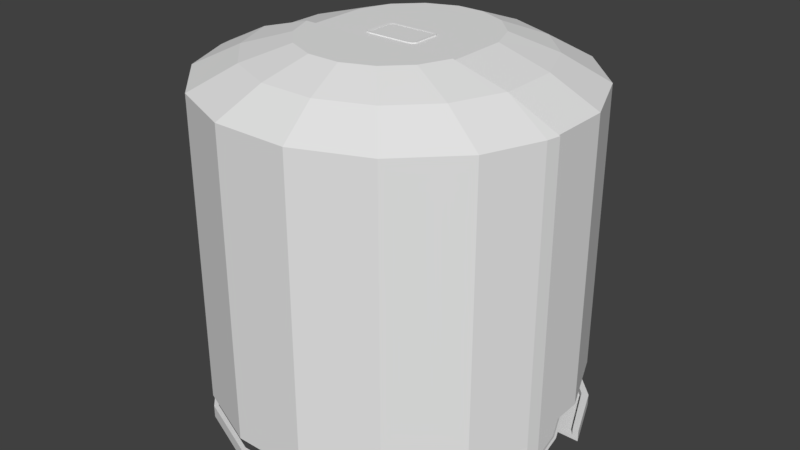 # Source: test.blend  (saved by Blender 2.79.0; exported with 4.5.12 LTS)
import bpy
from mathutils import Matrix  # noqa: F401  (used for matrix-valued properties, if any)

bpy.ops.wm.read_factory_settings(use_empty=True)
scene = bpy.context.scene
scene.name = 'Scene'

# ---- collections
col_collection_1 = bpy.data.collections.new('Collection 1'); scene.collection.children.link(col_collection_1)

# ---- world
world_world = bpy.data.worlds.new('World'); scene.world = world_world
world_world.color = (0.05088, 0.05088, 0.05088)
world_world.use_sun_shadow = False
world_world.sun_shadow_jitter_overblur = 0.0
world_world.cycles.sampling_method = 'MANUAL'

# ---- meshes
me_cylinder_001 = bpy.data.meshes.new('Cylinder.001')
me_cylinder_001.from_pydata([(0.02661, 0.07061, 2.009e-09), (-0.02661, 0.07061, -2.009e-09), (-0.028, 0.08, -2.114e-09), (0.028, 0.08, 2.114e-09), (-0.028, 0.05657, -0.05657), (0.028, 0.05657, -0.05657), (-0.028, 0.0, -0.08), (0.028, 0.0, -0.08), (-0.028, -0.05657, -0.05657), (0.028, -0.05657, -0.05657), (-0.028, -0.08, -2.114e-09), (0.028, -0.08, 2.114e-09), (-0.028, -0.05657, 0.05657), (0.028, -0.05657, 0.05657), (-0.028, 0.0, 0.08), (0.028, 0.0, 0.08), (-0.028, 0.05657, 0.05657), (0.028, 0.05657, 0.05657), (-0.02661, 0.04993, -0.04993), (0.02661, 0.04993, -0.04993), (-0.02661, 0.0, -0.07061), (0.02661, 0.0, -0.07061), (-0.02661, -0.04993, -0.04993), (0.02661, -0.04993, -0.04993), (-0.02661, -0.07061, -2.009e-09), (0.02661, -0.07061, 2.009e-09), (-0.02661, -0.04993, 0.04993), (0.02661, -0.04993, 0.04993), (-0.02661, 0.0, 0.07061), (0.02661, 0.0, 0.07061), (-0.02661, 0.04993, 0.04993), (0.02661, 0.04993, 0.04993), (0.028, 0.06007, 2.114e-09), (-0.028, 0.06007, -2.114e-09), (-0.028, 0.04248, -0.04248), (0.028, 0.04248, -0.04248), (-0.028, 0.0, -0.06007), (0.028, 0.0, -0.06007), (-0.028, -0.04248, -0.04248), (0.028, -0.04248, -0.04248), (-0.028, -0.06007, -2.114e-09), (0.028, -0.06007, 2.114e-09), (-0.028, -0.04248, 0.04248), (0.028, -0.04248, 0.04248), (-0.028, 0.0, 0.06007), (0.028, 0.0, 0.06007), (-0.028, 0.04248, 0.04248), (0.028, 0.04248, 0.04248), (0.028, 0.0, 2.114e-09), (-0.028, 0.0, -2.114e-09)], [], [(13, 27, 29, 15), (24, 26, 42, 40), (12, 14, 28, 26), (13, 11, 25, 27), (10, 24, 22, 8), (7, 21, 23, 9), (15, 29, 31, 17), (3, 0, 19, 5), (3, 17, 31, 0), (5, 19, 21, 7), (6, 20, 18, 4), (12, 26, 24, 10), (4, 18, 1, 2), (2, 1, 30, 16), (8, 22, 20, 6), (16, 30, 28, 14), (21, 37, 39, 23), (29, 45, 47, 31), (22, 24, 40, 38), (22, 38, 36, 20), (26, 28, 44, 42), (25, 41, 43, 27), (19, 0, 32, 35), (23, 39, 41, 25), (1, 33, 46, 30), (18, 34, 33, 1), (18, 20, 36, 34), (19, 35, 37, 21), (30, 46, 44, 28), (31, 47, 32, 0), (27, 43, 45, 29), (47, 45, 48), (35, 32, 48), (41, 39, 48), (32, 47, 48), (37, 35, 48), (39, 37, 48), (43, 41, 48), (45, 43, 48), (33, 34, 49), (34, 36, 49), (36, 38, 49), (40, 42, 49), (38, 40, 49), (46, 33, 49), (42, 44, 49), (44, 46, 49), (11, 13, 12, 10), (7, 9, 8, 6), (17, 3, 2, 16), (13, 15, 14, 12), (11, 9, 23, 25), (9, 11, 10, 8), (15, 17, 16, 14), (5, 7, 6, 4), (3, 5, 4, 2)])
_uv = me_cylinder_001.uv_layers.new(name='Cylinder_013-mesh-map-0')
_uv.uv.foreach_set('vector', [1.34, 1.755, 1.354, 1.762, 1.354, 1.865, 1.34, 1.872, 1.946, 2.01, 2.01, 1.938, 2.017, 1.956, 1.962, 2.018, 2.004, 1.921, 2.107, 1.921, 2.101, 1.938, 2.01, 1.938, 1.34, 1.755, 1.413, 1.672, 1.419, 1.689, 1.354, 1.762, 1.931, 2.003, 1.946, 2.01, 1.946, 2.113, 1.931, 2.12, 1.589, 1.755, 1.574, 1.762, 1.51, 1.689, 1.516, 1.672, 1.34, 1.872, 1.354, 1.865, 1.419, 1.938, 1.413, 1.954, 1.516, 1.954, 1.51, 1.938, 1.574, 1.865, 1.589, 1.872, 1.516, 1.954, 1.413, 1.954, 1.419, 1.938, 1.51, 1.938, 1.589, 1.872, 1.574, 1.865, 1.574, 1.762, 1.589, 1.755, 2.004, 2.203, 2.01, 2.186, 2.101, 2.186, 2.107, 2.203, 2.004, 1.921, 2.01, 1.938, 1.946, 2.01, 1.931, 2.003, 2.107, 2.203, 2.101, 2.186, 2.166, 2.113, 2.18, 2.12, 2.18, 2.12, 2.166, 2.113, 2.166, 2.01, 2.18, 2.003, 1.931, 2.12, 1.946, 2.113, 2.01, 2.186, 2.004, 2.203, 2.18, 2.003, 2.166, 2.01, 2.101, 1.938, 2.107, 1.921, 1.574, 1.762, 1.558, 1.769, 1.503, 1.708, 1.51, 1.689, 1.354, 1.865, 1.371, 1.857, 1.426, 1.919, 1.419, 1.938, 1.946, 2.113, 1.946, 2.01, 1.962, 2.018, 1.962, 2.106, 1.946, 2.113, 1.962, 2.106, 2.017, 2.167, 2.01, 2.186, 2.01, 1.938, 2.101, 1.938, 2.094, 1.956, 2.017, 1.956, 1.419, 1.689, 1.426, 1.708, 1.371, 1.769, 1.354, 1.762, 1.574, 1.865, 1.51, 1.938, 1.503, 1.919, 1.558, 1.857, 1.51, 1.689, 1.503, 1.708, 1.426, 1.708, 1.419, 1.689, 2.166, 2.113, 2.149, 2.106, 2.149, 2.018, 2.166, 2.01, 2.101, 2.186, 2.094, 2.167, 2.149, 2.106, 2.166, 2.113, 2.101, 2.186, 2.01, 2.186, 2.017, 2.167, 2.094, 2.167, 1.574, 1.865, 1.558, 1.857, 1.558, 1.769, 1.574, 1.762, 2.166, 2.01, 2.149, 2.018, 2.094, 1.956, 2.101, 1.938, 1.419, 1.938, 1.426, 1.919, 1.503, 1.919, 1.51, 1.938, 1.354, 1.762, 1.371, 1.769, 1.371, 1.857, 1.354, 1.865, -1.124, 0.5762, -1.215, 0.4956, -1.059, 0.4387, -0.9041, 0.4956, -0.9951, 0.5762, -1.059, 0.4387, -1.124, 0.3013, -0.9951, 0.3013, -1.059, 0.4387, -0.9951, 0.5762, -1.124, 0.5762, -1.059, 0.4387, -0.9041, 0.3818, -0.9041, 0.4956, -1.059, 0.4387, -0.9951, 0.3013, -0.9041, 0.3818, -1.059, 0.4387, -1.215, 0.3818, -1.124, 0.3013, -1.059, 0.4387, -1.215, 0.4956, -1.215, 0.3818, -1.059, 0.4387, -0.9951, 0.02534, -0.9041, 0.1058, -1.059, 0.1628, -0.9041, 0.1058, -0.9041, 0.2197, -1.059, 0.1628, -0.9041, 0.2197, -0.9951, 0.3002, -1.059, 0.1628, -1.124, 0.3002, -1.215, 0.2197, -1.059, 0.1628, -0.9951, 0.3002, -1.124, 0.3002, -1.059, 0.1628, -1.124, 0.02534, -0.9951, 0.02534, -1.059, 0.1628, -1.215, 0.2197, -1.215, 0.1058, -1.059, 0.1628, -1.215, 0.1058, -1.124, 0.02534, -1.059, 0.1628, 2.331, 1.203, 2.331, 1.286, 2.196, 1.286, 2.196, 1.203, 1.902, 1.924, 1.902, 2.007, 1.767, 2.007, 1.767, 1.924, 1.34, 1.955, 1.443, 1.955, 1.443, 2.107, 1.34, 2.107, 2.331, 1.286, 2.331, 1.402, 2.196, 1.402, 2.196, 1.286, 1.413, 1.672, 1.516, 1.672, 1.51, 1.689, 1.419, 1.689, 1.902, 2.007, 1.902, 2.123, 1.767, 2.123, 1.767, 2.007, 2.331, 1.402, 2.331, 1.485, 2.196, 1.485, 2.196, 1.402, 1.766, 2.007, 1.766, 2.123, 1.631, 2.123, 1.631, 2.007, 1.766, 1.924, 1.766, 2.007, 1.631, 2.007, 1.631, 1.924])
me_cylinder_001.use_remesh_preserve_volume = False
me_cylinder_001.use_remesh_preserve_attributes = False
me_cylinder_001.use_mirror_vertex_groups = False
me_cylinder_001.update()
me_cylinder_000 = bpy.data.meshes.new('Cylinder.000')
me_cylinder_000.from_pydata([(0.02661, 0.07061, 2.009e-09), (-0.02661, 0.07061, -2.009e-09), (-0.028, 0.08, -2.114e-09), (0.028, 0.08, 2.114e-09), (-0.028, 0.05657, -0.05657), (0.028, 0.05657, -0.05657), (-0.028, 0.0, -0.08), (0.028, 0.0, -0.08), (-0.028, -0.05657, -0.05657), (0.028, -0.05657, -0.05657), (-0.028, -0.08, -2.114e-09), (0.028, -0.08, 2.114e-09), (-0.028, -0.05657, 0.05657), (0.028, -0.05657, 0.05657), (-0.028, 0.0, 0.08), (0.028, 0.0, 0.08), (-0.028, 0.05657, 0.05657), (0.028, 0.05657, 0.05657), (-0.02661, 0.04993, -0.04993), (0.02661, 0.04993, -0.04993), (-0.02661, 0.0, -0.07061), (0.02661, 0.0, -0.07061), (-0.02661, -0.04993, -0.04993), (0.02661, -0.04993, -0.04993), (-0.02661, -0.07061, -2.009e-09), (0.02661, -0.07061, 2.009e-09), (-0.02661, -0.04993, 0.04993), (0.02661, -0.04993, 0.04993), (-0.02661, 0.0, 0.07061), (0.02661, 0.0, 0.07061), (-0.02661, 0.04993, 0.04993), (0.02661, 0.04993, 0.04993), (0.028, 0.06007, 2.114e-09), (-0.028, 0.06007, -2.114e-09), (-0.028, 0.04248, -0.04248), (0.028, 0.04248, -0.04248), (-0.028, 0.0, -0.06007), (0.028, 0.0, -0.06007), (-0.028, -0.04248, -0.04248), (0.028, -0.04248, -0.04248), (-0.028, -0.06007, -2.114e-09), (0.028, -0.06007, 2.114e-09), (-0.028, -0.04248, 0.04248), (0.028, -0.04248, 0.04248), (-0.028, 0.0, 0.06007), (0.028, 0.0, 0.06007), (-0.028, 0.04248, 0.04248), (0.028, 0.04248, 0.04248), (0.028, 0.0, 2.114e-09), (-0.028, 0.0, -2.114e-09)], [], [(13, 27, 29, 15), (24, 26, 42, 40), (12, 14, 28, 26), (13, 11, 25, 27), (10, 24, 22, 8), (7, 21, 23, 9), (15, 29, 31, 17), (3, 0, 19, 5), (3, 17, 31, 0), (5, 19, 21, 7), (6, 20, 18, 4), (12, 26, 24, 10), (4, 18, 1, 2), (2, 1, 30, 16), (8, 22, 20, 6), (16, 30, 28, 14), (21, 37, 39, 23), (29, 45, 47, 31), (22, 24, 40, 38), (22, 38, 36, 20), (26, 28, 44, 42), (25, 41, 43, 27), (19, 0, 32, 35), (23, 39, 41, 25), (1, 33, 46, 30), (18, 34, 33, 1), (18, 20, 36, 34), (19, 35, 37, 21), (30, 46, 44, 28), (31, 47, 32, 0), (27, 43, 45, 29), (47, 45, 48), (35, 32, 48), (41, 39, 48), (32, 47, 48), (37, 35, 48), (39, 37, 48), (43, 41, 48), (45, 43, 48), (33, 34, 49), (34, 36, 49), (36, 38, 49), (40, 42, 49), (38, 40, 49), (46, 33, 49), (42, 44, 49), (44, 46, 49), (11, 13, 12, 10), (7, 9, 8, 6), (17, 3, 2, 16), (13, 15, 14, 12), (11, 9, 23, 25), (9, 11, 10, 8), (15, 17, 16, 14), (5, 7, 6, 4), (3, 5, 4, 2)])
_uv = me_cylinder_000.uv_layers.new(name='Cylinder_013-mesh-map-0')
_uv.uv.foreach_set('vector', [1.34, 1.755, 1.354, 1.762, 1.354, 1.865, 1.34, 1.872, 1.946, 2.01, 2.01, 1.938, 2.017, 1.956, 1.962, 2.018, 2.004, 1.921, 2.107, 1.921, 2.101, 1.938, 2.01, 1.938, 1.34, 1.755, 1.413, 1.672, 1.419, 1.689, 1.354, 1.762, 1.931, 2.003, 1.946, 2.01, 1.946, 2.113, 1.931, 2.12, 1.589, 1.755, 1.574, 1.762, 1.51, 1.689, 1.516, 1.672, 1.34, 1.872, 1.354, 1.865, 1.419, 1.938, 1.413, 1.954, 1.516, 1.954, 1.51, 1.938, 1.574, 1.865, 1.589, 1.872, 1.516, 1.954, 1.413, 1.954, 1.419, 1.938, 1.51, 1.938, 1.589, 1.872, 1.574, 1.865, 1.574, 1.762, 1.589, 1.755, 2.004, 2.203, 2.01, 2.186, 2.101, 2.186, 2.107, 2.203, 2.004, 1.921, 2.01, 1.938, 1.946, 2.01, 1.931, 2.003, 2.107, 2.203, 2.101, 2.186, 2.166, 2.113, 2.18, 2.12, 2.18, 2.12, 2.166, 2.113, 2.166, 2.01, 2.18, 2.003, 1.931, 2.12, 1.946, 2.113, 2.01, 2.186, 2.004, 2.203, 2.18, 2.003, 2.166, 2.01, 2.101, 1.938, 2.107, 1.921, 1.574, 1.762, 1.558, 1.769, 1.503, 1.708, 1.51, 1.689, 1.354, 1.865, 1.371, 1.857, 1.426, 1.919, 1.419, 1.938, 1.946, 2.113, 1.946, 2.01, 1.962, 2.018, 1.962, 2.106, 1.946, 2.113, 1.962, 2.106, 2.017, 2.167, 2.01, 2.186, 2.01, 1.938, 2.101, 1.938, 2.094, 1.956, 2.017, 1.956, 1.419, 1.689, 1.426, 1.708, 1.371, 1.769, 1.354, 1.762, 1.574, 1.865, 1.51, 1.938, 1.503, 1.919, 1.558, 1.857, 1.51, 1.689, 1.503, 1.708, 1.426, 1.708, 1.419, 1.689, 2.166, 2.113, 2.149, 2.106, 2.149, 2.018, 2.166, 2.01, 2.101, 2.186, 2.094, 2.167, 2.149, 2.106, 2.166, 2.113, 2.101, 2.186, 2.01, 2.186, 2.017, 2.167, 2.094, 2.167, 1.574, 1.865, 1.558, 1.857, 1.558, 1.769, 1.574, 1.762, 2.166, 2.01, 2.149, 2.018, 2.094, 1.956, 2.101, 1.938, 1.419, 1.938, 1.426, 1.919, 1.503, 1.919, 1.51, 1.938, 1.354, 1.762, 1.371, 1.769, 1.371, 1.857, 1.354, 1.865, -1.124, 0.5762, -1.215, 0.4956, -1.059, 0.4387, -0.9041, 0.4956, -0.9951, 0.5762, -1.059, 0.4387, -1.124, 0.3013, -0.9951, 0.3013, -1.059, 0.4387, -0.9951, 0.5762, -1.124, 0.5762, -1.059, 0.4387, -0.9041, 0.3818, -0.9041, 0.4956, -1.059, 0.4387, -0.9951, 0.3013, -0.9041, 0.3818, -1.059, 0.4387, -1.215, 0.3818, -1.124, 0.3013, -1.059, 0.4387, -1.215, 0.4956, -1.215, 0.3818, -1.059, 0.4387, -0.9951, 0.02534, -0.9041, 0.1058, -1.059, 0.1628, -0.9041, 0.1058, -0.9041, 0.2197, -1.059, 0.1628, -0.9041, 0.2197, -0.9951, 0.3002, -1.059, 0.1628, -1.124, 0.3002, -1.215, 0.2197, -1.059, 0.1628, -0.9951, 0.3002, -1.124, 0.3002, -1.059, 0.1628, -1.124, 0.02534, -0.9951, 0.02534, -1.059, 0.1628, -1.215, 0.2197, -1.215, 0.1058, -1.059, 0.1628, -1.215, 0.1058, -1.124, 0.02534, -1.059, 0.1628, 2.331, 1.203, 2.331, 1.286, 2.196, 1.286, 2.196, 1.203, 1.902, 1.924, 1.902, 2.007, 1.767, 2.007, 1.767, 1.924, 1.34, 1.955, 1.443, 1.955, 1.443, 2.107, 1.34, 2.107, 2.331, 1.286, 2.331, 1.402, 2.196, 1.402, 2.196, 1.286, 1.413, 1.672, 1.516, 1.672, 1.51, 1.689, 1.419, 1.689, 1.902, 2.007, 1.902, 2.123, 1.767, 2.123, 1.767, 2.007, 2.331, 1.402, 2.331, 1.485, 2.196, 1.485, 2.196, 1.402, 1.766, 2.007, 1.766, 2.123, 1.631, 2.123, 1.631, 2.007, 1.766, 1.924, 1.766, 2.007, 1.631, 2.007, 1.631, 1.924])
me_cylinder_000.use_remesh_preserve_volume = False
me_cylinder_000.use_remesh_preserve_attributes = False
me_cylinder_000.use_mirror_vertex_groups = False
me_cylinder_000.update()
me_cylinder_013 = bpy.data.meshes.new('Cylinder.013')
me_cylinder_013.from_pydata([(0.433, -0.07371, 0.01), (0.433, -0.07371, 0.7883), (0.3722, -0.2349, 0.01), (0.3722, -0.2349, 0.7883), (0.2488, -0.3582, 0.01), (0.2488, -0.3582, 0.7883), (0.08764, -0.425, 0.01), (0.08764, -0.425, 0.7883), (0.3161, -0.07371, 0.844), (0.268, -0.1897, 0.8442), (0.1792, -0.2786, 0.8442), (0.06314, -0.3266, 0.8442), (0.1898, -0.07371, 0.88), (0.1609, -0.1433, 0.88), (0.1077, -0.1966, 0.88), (0.03802, -0.2255, 0.88), (0.433, -0.07371, 0.03887), (0.3722, -0.2349, 0.03887), (0.2488, -0.3582, 0.03887), (0.08764, -0.425, 0.03887), (0.433, -0.07371, 0.06844), (0.3722, -0.2349, 0.06844), (0.2488, -0.3582, 0.06844), (0.08764, -0.425, 0.06844), (0.4261, -0.1046, 0.01), (0.4261, -0.1046, 0.7883), (0.3069, -0.09595, 0.8442), (0.1843, -0.08706, 0.88), (0.4261, -0.108, 0.03887), (0.4261, -0.108, 0.06844), (0.433, -0.07371, 0.05293), (0.4261, -0.1046, 0.05293), (0.4222, -0.07371, 0.01), (0.3634, -0.229, 0.01), (0.3646, -0.2298, 0.7831), (0.243, -0.3494, 0.01), (0.2437, -0.3506, 0.7831), (0.008992, -0.4147, 0.02239), (0.08583, -0.416, 0.7831), (0.4222, -0.07371, 0.03887), (0.3634, -0.229, 0.03887), (0.243, -0.3494, 0.03887), (0.008992, -0.4147, 0.03125), (0.4222, -0.07371, 0.06844), (0.3634, -0.229, 0.06844), (0.243, -0.3494, 0.06844), (0.08558, -0.4147, 0.06844), (0.4164, -0.1006, 0.01), (0.4179, -0.1012, 0.7831), (0.4164, -0.104, 0.03887), (0.4164, -0.104, 0.06844), (0.4222, -0.07371, 0.05293), (0.4164, -0.1006, 0.05293), (0.3065, -0.07371, 0.8367), (0.0602, 0.04401, 0.8717), (0.08204, 0.425, 0.11), (0.08204, 0.425, 0.7831), (0.2381, 0.3604, 0.11), (0.2381, 0.3604, 0.7831), (0.3575, 0.2409, 0.11), (0.3575, 0.2409, 0.7831), (0.4222, 0.08397, 0.11), (0.1712, 0.2865, 0.8367), (0.259, 0.1987, 0.8367), (0.03181, 0.2383, 0.8717), (0.102, 0.2092, 0.8717), (0.1558, 0.1554, 0.8717), (0.4143, 0.08487, 0.11), (0.4143, -0.07371, 0.11), (0.05653, 0.3339, 0.8367), (0.4222, 0.08397, 0.7831), (0.4143, 0.08487, 0.7764), (0.3509, 0.2387, 0.7764), (0.3509, 0.2387, 0.11), (0.2338, 0.3558, 0.7764), (0.2338, 0.3558, 0.11), (0.3065, 0.08306, 0.8367), (0.08088, 0.4191, 0.7764), (0.08088, 0.4191, 0.11), (0.4222, -0.07371, 0.7831), (0.0602, -0.03355, 0.8717), (0.3574, -0.2259, 0.7764), (0.2369, -0.3462, 0.7764), (0.07953, -0.4114, 0.7764), (0.4105, -0.09763, 0.7764), (0.4143, -0.07371, 0.7764), (0.433, -0.07371, 0.11), (0.3722, -0.2349, 0.11), (0.2488, -0.3582, 0.11), (0.08764, -0.425, 0.11), (0.4261, -0.1046, 0.11), (0.3635, -0.2291, 0.11), (0.243, -0.3496, 0.11), (0.08561, -0.4148, 0.11), (0.4166, -0.1006, 0.11), (0.4222, -0.07371, 0.11), (0.3722, 0.2349, 0.0274), (0.2488, 0.3582, 0.0274), (0.08764, 0.425, 0.0274), (0.3722, 0.2349, -3.563e-05), (0.2488, 0.3582, -3.564e-05), (0.08764, 0.425, -3.565e-05), (0.4261, 0.1033, 0.0274), (0.4261, 0.1033, -3.563e-05), (0.4113, 0.1033, 0.009811), (0.09288, 0.4123, 0.009811), (0.3296, 0.2197, -3.563e-05), (0.2346, 0.3229, -3.564e-05), (0.095, 0.3809, -3.565e-05), (0.2444, 0.3458, 0.009811), (0.3715, 0.1033, -3.563e-05), (0.3562, 0.2298, 0.009811), (0.3562, 0.2298, 0.0274), (0.2444, 0.3458, 0.0274), (0.09288, 0.4123, 0.0274), (0.4113, 0.1033, 0.0274), (0.4113, 0.1033, -3.563e-05), (0.3722, 0.2349, 0.009811), (0.2488, 0.3582, 0.009811), (0.08764, 0.425, 0.009811), (0.4261, 0.1033, 0.009811), (0.3296, 0.2197, 0.009811), (0.2346, 0.3229, 0.009811), (0.095, 0.3809, 0.009811), (0.3715, 0.1033, 0.009811), (0.009674, 0.425, 0.0274), (0.009674, 0.425, -3.566e-05), (0.009674, 0.3809, -3.566e-05), (0.009674, 0.4123, 0.009811), (0.009674, 0.4123, 0.0274), (0.009674, 0.425, 0.009811), (0.009674, 0.3809, 0.009811), (0.009674, 0.425, 0.11), (0.009674, 0.4191, 0.11), (0.009024, 0.425, 0.7831), (0.001749, 0.2383, 0.8717), (0.006218, 0.3339, 0.8367), (0.008897, 0.4191, 0.7764), (0.1831, 0.08418, 0.8717), (0.1831, -0.07371, 0.8717), (0.1491, -0.07371, 0.88), (0.4146, -0.1325, 0.06844), (0.4146, -0.1325, 0.7883), (0.2985, -0.116, 0.8442), (0.1793, -0.09912, 0.88), (0.4051, -0.1281, 0.06844), (0.4065, -0.1287, 0.7831), (0.1439, 0.08413, 0.8717), (0.1439, -0.07371, 0.8717), (0.3991, -0.1251, 0.7764), (0.4052, -0.1281, 0.11), (0.4146, -0.1325, 0.11), (0.05091, 0.04657, 0.8717), (0.05091, -0.03613, 0.8717), (0.3065, 0.06468, 0.8367), (0.4143, 0.06628, 0.11), (0.1831, 0.06566, 0.8717), (0.4222, 0.06548, 0.7831), (0.4143, 0.06628, 0.7764), (0.4222, 0.06548, 0.11), (0.0648, 0.03689, 0.8717), (0.3065, -0.05626, 0.8367), (0.05224, 0.0107, 0.7764), (0.1831, -0.05613, 0.8717), (0.4222, -0.05616, 0.7831), (0.0648, -0.02692, 0.8717), (0.4143, -0.05606, 0.11), (0.4143, -0.05606, 0.7764), (0.4222, -0.05616, 0.11), (0.04649, 0.04154, 0.8734), (0.05365, 0.03957, 0.8734), (0.05675, -0.02471, 0.8734), (0.05371, -0.0291, 0.8734), (0.04648, -0.0311, 0.8734), (0.05675, 0.03476, 0.8734), (0.0503, 0.0452, 0.8739), (0.05928, 0.04273, 0.8739), (0.06372, -0.02586, 0.8739), (0.05928, -0.03227, 0.8739), (0.0503, -0.03476, 0.8739), (0.06373, 0.03584, 0.8739), (0.03686, 0.02651, 0.8729), (0.03621, 0.02818, 0.8729), (0.03686, -0.0164, 0.8729), (0.04136, 0.0251, 0.8729), (0.04648, -0.0311, 0.8729), (0.04136, -0.01489, 0.8729), (0.04004, 0.02713, 0.8729), (0.04013, -0.01666, 0.8729), (0.04649, 0.04154, 0.8729), (0.05365, 0.03957, 0.8729), (0.05675, -0.02471, 0.8729), (0.05371, -0.0291, 0.8729), (0.0362, -0.01775, 0.8729), (0.05675, 0.03476, 0.8729), (0.1012, -0.2861, 0.01757), (0.1011, -0.2049, 0.0171), (0.1011, -0.2049, 0.03735), (0.1834, -0.1064, 0.03735), (0.1834, -0.1064, 0.0171), (0.1834, -0.204, 0.01757), (0.1834, -0.2042, 0.03735), (0.1011, -0.2456, 0.03735), (0.2026, -0.1551, 0.01757), (0.2025, -0.1553, 0.03735), (0.008903, -0.2863, 0.03193), (0.2026, -0.1021, 0.00901), (0.2026, -0.183, 0.0171), (0.2026, -0.08185, 0.001735), (0.2026, -0.1021, 0.0171), (0.2741, -0.1115, 0.001735), (0.2598, -0.1258, 0.0171), (0.3037, -0.183, 0.001735), (0.2835, -0.183, 0.0171), (0.2741, -0.2545, 0.001735), (0.2598, -0.2402, 0.0171), (0.2026, -0.2842, 0.001735), (0.2026, -0.2639, 0.0171), (0.131, -0.2545, 0.001735), (0.1453, -0.2402, 0.0171), (0.1014, -0.183, 0.001735), (0.1216, -0.183, 0.0171), (0.131, -0.1115, 0.001735), (0.1453, -0.1258, 0.0171), (0.2598, -0.1258, 0.00901), (0.2835, -0.183, 0.00901), (0.2598, -0.2402, 0.00901), (0.2026, -0.2639, 0.00901), (0.1453, -0.2402, 0.00901), (0.1216, -0.183, 0.00901), (0.1453, -0.1258, 0.00901), (0.2026, -0.08225, 5.89e-07), (0.2741, -0.1119, 5.944e-07), (0.3037, -0.1834, 5.966e-07), (0.2741, -0.2549, 5.944e-07), (0.2026, -0.2845, 5.89e-07), (0.131, -0.2549, 5.836e-07), (0.1014, -0.1834, 5.814e-07), (0.131, -0.1119, 5.836e-07), (0.07152, -0.2148, 0.001735), (0.05722, -0.2291, 0.0171), (0.1011, -0.2863, 0.001735), (0.08092, -0.2863, 0.0171), (0.07152, -0.3578, 0.001735), (0.05722, -0.3435, 0.0171), (0.05722, -0.2291, 0.00901), (0.08092, -0.2863, 0.00901), (0.05722, -0.3435, 0.00901), (0.07152, -0.2152, 5.791e-07), (0.1011, -0.2867, 5.813e-07), (0.07152, -0.3582, 5.791e-07), (0.1011, -0.2863, 0.03735), (0.008941, -0.2862, 0.02296), (0.08558, -0.4147, 0.03887), (0.08558, -0.4147, 0.01), (0.433, -0.07371, 0.4491), (0.3722, -0.2349, 0.4491), (0.2488, -0.3582, 0.4491), (0.08764, -0.425, 0.4491), (0.4261, -0.1046, 0.4491), (0.4146, -0.1325, 0.4491), (0.08204, 0.425, 0.4465), (0.2381, 0.3604, 0.4465), (0.3575, 0.2409, 0.4465), (0.4222, 0.08397, 0.4465), (0.009349, 0.425, 0.4465), (0.4222, 0.06548, 0.4465), (0.4222, -0.05616, 0.4465), (0.4222, -0.07371, 0.4468), (0.3509, 0.2387, 0.4432), (0.2338, 0.3558, 0.4432), (0.08088, 0.4191, 0.4432), (0.4143, 0.08487, 0.4432), (0.4143, -0.07371, 0.4432), (0.009285, 0.4191, 0.4432), (0.4143, 0.06628, 0.4432), (0.4143, -0.05606, 0.4432), (0.3641, -0.2295, 0.4486), (0.2434, -0.3501, 0.4486), (0.08572, -0.4154, 0.4486), (0.4172, -0.1009, 0.4486), (0.4058, -0.1284, 0.4486), (-0.433, -0.07371, 0.01), (-0.433, -0.07371, 0.7883), (-0.3722, -0.2349, 0.01), (-0.3722, -0.2349, 0.7883), (-0.2488, -0.3582, 0.01), (-0.2488, -0.3582, 0.7883), (-0.08764, -0.425, 0.01), (-0.08764, -0.425, 0.7883), (-0.3161, -0.07371, 0.844), (-0.268, -0.1897, 0.8442), (-0.1792, -0.2786, 0.8442), (-0.06314, -0.3266, 0.8442), (-0.1898, -0.07371, 0.88), (-0.1609, -0.1433, 0.88), (-0.1077, -0.1966, 0.88), (-0.03802, -0.2255, 0.88), (-1.082e-07, -0.07371, 0.88), (-0.433, -0.07371, 0.03887), (-0.3722, -0.2349, 0.03887), (-0.2488, -0.3582, 0.03887), (-0.08764, -0.425, 0.03887), (-0.433, -0.07371, 0.06844), (-0.3722, -0.2349, 0.06844), (-0.2488, -0.3582, 0.06844), (-0.08764, -0.425, 0.06844), (-0.4261, -0.1046, 0.01), (-0.4261, -0.1046, 0.7883), (-0.3069, -0.09595, 0.8442), (-0.1843, -0.08706, 0.88), (-0.4261, -0.108, 0.03887), (-0.4261, -0.108, 0.06844), (-0.433, -0.07371, 0.05293), (-0.4261, -0.1046, 0.05293), (-0.4222, -0.07371, 0.01), (-1.003e-07, -2.769e-07, 0.7764), (-0.3634, -0.229, 0.01), (-0.3646, -0.2298, 0.7831), (-0.243, -0.3494, 0.01), (-0.2437, -0.3506, 0.7831), (-0.008992, -0.4147, 0.02239), (-0.08583, -0.416, 0.7831), (-0.4222, -0.07371, 0.03887), (-0.3634, -0.229, 0.03887), (-0.243, -0.3494, 0.03887), (-0.008992, -0.4147, 0.03125), (-0.4222, -0.07371, 0.06844), (-0.3634, -0.229, 0.06844), (-0.243, -0.3494, 0.06844), (-0.08558, -0.4147, 0.06844), (-0.4164, -0.1006, 0.01), (-0.4179, -0.1012, 0.7831), (-0.4164, -0.104, 0.03887), (-0.4164, -0.104, 0.06844), (-0.4222, -0.07371, 0.05293), (-0.4164, -0.1006, 0.05293), (-0.3065, -0.07371, 0.8367), (-1.075e-07, -0.07371, 0.8717), (-0.0602, 0.04401, 0.8717), (-0.08204, 0.425, 0.11), (-0.08204, 0.425, 0.7831), (-0.2381, 0.3604, 0.11), (-0.2381, 0.3604, 0.7831), (-0.3575, 0.2409, 0.11), (-0.3575, 0.2409, 0.7831), (-0.4222, 0.08397, 0.11), (-0.1712, 0.2865, 0.8367), (-0.259, 0.1987, 0.8367), (-0.03181, 0.2383, 0.8717), (-0.102, 0.2092, 0.8717), (-0.1558, 0.1554, 0.8717), (-1.075e-07, 0.08397, 0.8717), (-0.4143, 0.08487, 0.11), (-0.4143, -0.07371, 0.11), (-0.05653, 0.3339, 0.8367), (-0.4222, 0.08397, 0.7831), (-0.4143, 0.08487, 0.7764), (-0.3509, 0.2387, 0.7764), (-0.3509, 0.2387, 0.11), (-0.2338, 0.3558, 0.7764), (-0.2338, 0.3558, 0.11), (-0.3065, 0.08306, 0.8367), (-0.08088, 0.4191, 0.7764), (-0.08088, 0.4191, 0.11), (-0.4222, -0.07371, 0.7831), (-0.0602, -0.03355, 0.8717), (-0.3574, -0.2259, 0.7764), (-0.2369, -0.3462, 0.7764), (-0.07953, -0.4114, 0.7764), (-0.4105, -0.09763, 0.7764), (-0.4143, -0.07371, 0.7764), (-0.433, -0.07371, 0.11), (-0.3722, -0.2349, 0.11), (-0.2488, -0.3582, 0.11), (-0.08764, -0.425, 0.11), (-0.4261, -0.1046, 0.11), (-0.3635, -0.2291, 0.11), (-0.243, -0.3496, 0.11), (-0.08561, -0.4148, 0.11), (-0.4166, -0.1006, 0.11), (-0.4222, -0.07371, 0.11), (-0.3722, 0.2349, 0.0274), (-0.2488, 0.3582, 0.0274), (-0.08764, 0.425, 0.0274), (-0.3722, 0.2349, -3.575e-05), (-0.2488, 0.3582, -3.574e-05), (-0.08764, 0.425, -3.567e-05), (-0.4261, 0.1033, 0.0274), (-0.4261, 0.1033, -3.575e-05), (-0.4113, 0.1033, 0.009811), (-0.09288, 0.4123, 0.009811), (-0.3296, 0.2197, -3.574e-05), (-0.2346, 0.3229, -3.574e-05), (-0.095, 0.3809, -3.567e-05), (-0.2444, 0.3458, 0.009811), (-0.3715, 0.1033, -3.575e-05), (-0.3562, 0.2298, 0.009811), (-0.3562, 0.2298, 0.0274), (-0.2444, 0.3458, 0.0274), (-0.09288, 0.4123, 0.0274), (-0.4113, 0.1033, 0.0274), (-0.4113, 0.1033, -3.575e-05), (-0.3722, 0.2349, 0.009811), (-0.2488, 0.3582, 0.009811), (-0.08764, 0.425, 0.009811), (-0.4261, 0.1033, 0.009811), (-0.3296, 0.2197, 0.009811), (-0.2346, 0.3229, 0.009811), (-0.095, 0.3809, 0.009811), (-0.3715, 0.1033, 0.009811), (-0.009674, 0.425, 0.0274), (-0.009674, 0.425, -3.566e-05), (-0.009674, 0.3809, -3.566e-05), (-0.009674, 0.4123, 0.009811), (-0.009674, 0.4123, 0.0274), (-0.009674, 0.425, 0.009811), (-0.009674, 0.3809, 0.009811), (-0.009674, 0.425, 0.11), (-0.009674, 0.4191, 0.11), (-0.009024, 0.425, 0.7831), (-0.001749, 0.2383, 0.8717), (-0.006219, 0.3339, 0.8367), (-0.008897, 0.4191, 0.7764), (-0.1831, 0.08418, 0.8717), (-1.075e-07, 0.04648, 0.8717), (-0.1831, -0.07371, 0.8717), (-0.1491, -0.07371, 0.88), (-1.075e-07, -0.03613, 0.8717), (-0.4146, -0.1325, 0.06844), (-0.4146, -0.1325, 0.7883), (-0.2985, -0.116, 0.8442), (-0.1793, -0.09912, 0.88), (-0.4051, -0.1281, 0.06844), (-0.4065, -0.1287, 0.7831), (-0.1439, 0.08413, 0.8717), (-0.1439, -0.07371, 0.8717), (-0.3991, -0.1251, 0.7764), (-0.4052, -0.1281, 0.11), (-0.4146, -0.1325, 0.11), (-0.05091, 0.04657, 0.8717), (-0.05091, -0.03613, 0.8717), (-0.3065, 0.06468, 0.8367), (-0.4143, 0.06628, 0.11), (-0.1831, 0.06566, 0.8717), (-0.4222, 0.06548, 0.7831), (-0.4143, 0.06628, 0.7764), (-0.4222, 0.06548, 0.11), (-0.0648, 0.03689, 0.8717), (-0.3065, -0.05626, 0.8367), (-0.05224, 0.0107, 0.7764), (-0.1831, -0.05613, 0.8717), (-0.4222, -0.05616, 0.7831), (-0.0648, -0.02692, 0.8717), (-0.4143, -0.05606, 0.11), (-0.4143, -0.05606, 0.7764), (-0.4222, -0.05616, 0.11), (-1.077e-07, 0.04511, 0.8739), (-0.04649, 0.04154, 0.8734), (-0.05365, 0.03957, 0.8734), (-0.05675, -0.02471, 0.8734), (-0.05371, -0.0291, 0.8734), (-0.04648, -0.0311, 0.8734), (-1.077e-07, -0.03476, 0.8739), (-0.05675, 0.03476, 0.8734), (-0.0503, 0.0452, 0.8739), (-1.077e-07, 0.04146, 0.8734), (-0.05928, 0.04273, 0.8739), (-0.06373, -0.02586, 0.8739), (-0.05928, -0.03227, 0.8739), (-0.0503, -0.03476, 0.8739), (-1.077e-07, -0.0311, 0.8734), (-0.06373, 0.03584, 0.8739), (-1.076e-07, 0.04146, 0.8729), (-0.03686, 0.02651, 0.8729), (-0.03621, 0.02818, 0.8729), (-0.03686, -0.0164, 0.8729), (-0.04136, 0.0251, 0.8729), (-1.076e-07, -0.0311, 0.8729), (-0.04648, -0.0311, 0.8729), (-0.04136, -0.01489, 0.8729), (-0.04004, 0.02713, 0.8729), (-0.04013, -0.01666, 0.8729), (-1.076e-07, -0.01641, 0.8729), (-1.076e-07, 0.02814, 0.8729), (-1.076e-07, -0.01775, 0.8729), (-0.04649, 0.04154, 0.8729), (-0.05365, 0.03957, 0.8729), (-0.05675, -0.02471, 0.8729), (-0.05371, -0.0291, 0.8729), (-0.0362, -0.01775, 0.8729), (-1.076e-07, 0.02646, 0.8729), (-0.05675, 0.03476, 0.8729), (-0.1012, -0.2861, 0.01757), (-0.1011, -0.2049, 0.0171), (-0.1011, -0.2049, 0.03735), (-0.1834, -0.1064, 0.03735), (-0.1834, -0.1064, 0.0171), (-0.1834, -0.204, 0.01757), (-0.1834, -0.2042, 0.03735), (-0.1011, -0.2456, 0.03735), (-0.2026, -0.1551, 0.01757), (-0.2025, -0.1553, 0.03735), (-0.008903, -0.2863, 0.03193), (-0.2026, -0.1021, 0.00901), (-0.2026, -0.183, 0.0171), (-0.2026, -0.08185, 0.001735), (-0.2026, -0.1021, 0.0171), (-0.2741, -0.1115, 0.001735), (-0.2598, -0.1258, 0.0171), (-0.3037, -0.183, 0.001735), (-0.2835, -0.183, 0.0171), (-0.2741, -0.2545, 0.001735), (-0.2598, -0.2402, 0.0171), (-0.2026, -0.2842, 0.001735), (-0.2026, -0.2639, 0.0171), (-0.131, -0.2545, 0.001735), (-0.1453, -0.2402, 0.0171), (-0.1014, -0.183, 0.001735), (-0.1216, -0.183, 0.0171), (-0.131, -0.1115, 0.001735), (-0.1453, -0.1258, 0.0171), (-0.2598, -0.1258, 0.00901), (-0.2835, -0.183, 0.00901), (-0.2598, -0.2402, 0.00901), (-0.2026, -0.2639, 0.00901), (-0.1453, -0.2402, 0.00901), (-0.1216, -0.183, 0.00901), (-0.1453, -0.1258, 0.00901), (-0.2026, -0.08225, 5.584e-07), (-0.2741, -0.1119, 5.53e-07), (-0.3037, -0.1834, 5.508e-07), (-0.2741, -0.2549, 5.53e-07), (-0.2026, -0.2845, 5.584e-07), (-0.131, -0.2549, 5.638e-07), (-0.1014, -0.1834, 5.66e-07), (-0.131, -0.1119, 5.638e-07), (-6.803e-10, -0.2054, 0.00901), (-1.291e-09, -0.2863, 0.0171), (-1.31e-10, -0.1852, 0.001735), (-1.291e-09, -0.2054, 0.0171), (-0.07152, -0.2148, 0.001735), (-0.05722, -0.2291, 0.0171), (-0.1011, -0.2863, 0.001735), (-0.08092, -0.2863, 0.0171), (-0.07152, -0.3578, 0.001735), (-0.05722, -0.3435, 0.0171), (-1.31e-10, -0.3875, 0.001735), (-1.291e-09, -0.3672, 0.0171), (-0.05722, -0.2291, 0.00901), (-0.08092, -0.2863, 0.00901), (-0.05722, -0.3435, 0.00901), (-6.803e-10, -0.3672, 0.00901), (-4.331e-14, -0.1855, 5.737e-07), (-0.07152, -0.2152, 5.683e-07), (-0.1011, -0.2867, 5.661e-07), (-0.07152, -0.3582, 5.683e-07), (-4.331e-14, -0.3878, 5.737e-07), (-0.1011, -0.2863, 0.03735), (-0.008941, -0.2862, 0.02296), (-0.08558, -0.4147, 0.03887), (-0.08558, -0.4147, 0.01), (-0.433, -0.07371, 0.4491), (-0.3722, -0.2349, 0.4491), (-0.2488, -0.3582, 0.4491), (-0.08764, -0.425, 0.4491), (-0.4261, -0.1046, 0.4491), (-0.4146, -0.1325, 0.4491), (-0.08204, 0.425, 0.4465), (-0.2381, 0.3604, 0.4465), (-0.3575, 0.2409, 0.4465), (-0.4222, 0.08397, 0.4465), (-0.009349, 0.425, 0.4465), (-0.4222, 0.06548, 0.4465), (-0.4222, -0.05616, 0.4465), (-0.4222, -0.07371, 0.4468), (-0.3509, 0.2387, 0.4432), (-0.2338, 0.3558, 0.4432), (-0.08088, 0.4191, 0.4432), (-0.4143, 0.08487, 0.4432), (-0.4143, -0.07371, 0.4432), (-0.009285, 0.4191, 0.4432), (-0.4143, 0.06628, 0.4432), (-0.4143, -0.05606, 0.4432), (-0.3641, -0.2295, 0.4486), (-0.2434, -0.3501, 0.4486), (-0.08572, -0.4154, 0.4486), (-0.4172, -0.1009, 0.4486), (-0.4058, -0.1284, 0.4486)], [], [(527, 519, 517, 526), (416, 412, 387, 405), (576, 579, 353, 359), (357, 446, 582, 579), (549, 542, 540, 537), (247, 244, 548, 552), (169, 189, 190, 170), (383, 404, 403, 382), (397, 390, 410, 407), (317, 324, 325, 319), (306, 375, 374, 305), (221, 223, 230, 229), (287, 292, 291, 285), (483, 485, 193, 183), (575, 587, 380, 381), (297, 293, 11, 15), (293, 297, 296, 292), (566, 308, 283, 562), (351, 350, 347, 348), (15, 14, 298), (310, 294, 309, 431), (186, 188, 192, 191), (14, 13, 298), (441, 470, 469, 366), (88, 89, 23, 22), (33, 35, 41, 40), (321, 561, 560, 326), (144, 12, 140), (52, 50, 43, 51), (181, 183, 186, 184), (512, 524, 523, 510), (47, 49, 39, 32), (526, 517, 515, 525), (438, 588, 584, 377), (377, 584, 585, 378), (92, 93, 279, 278), (374, 375, 565, 564), (25, 142, 260, 259), (284, 300, 311, 307), (299, 311, 314, 313), (327, 334, 336, 335), (8, 79, 53), (323, 333, 331, 315), (494, 495, 197, 196), (331, 317, 284, 307), (317, 319, 286, 284), (19, 18, 41, 253), (335, 323, 299, 313), (314, 336, 334, 312), (20, 43, 95, 86), (253, 560, 302, 19), (319, 561, 288, 286), (4, 35, 33, 2), (300, 324, 333, 311), (487, 486, 458, 459), (6, 254, 35, 4), (18, 17, 40, 41), (34, 81, 149, 146), (323, 335, 336, 333), (312, 429, 439, 376), (315, 331, 307, 282), (327, 381, 380, 334), (433, 438, 377, 328), (379, 586, 279, 93), (123, 122, 109, 105), (418, 572, 265, 132), (479, 489, 461, 462), (421, 349, 352), (148, 298, 140), (53, 12, 8), (321, 326, 503, 559), (575, 365, 452, 574), (257, 258, 89, 88), (259, 260, 151, 90), (346, 571, 570, 344), (350, 349, 355, 347), (348, 347, 343, 345), (418, 340, 568, 572), (362, 348, 345, 356), (328, 329, 305, 304), (367, 368, 320, 318), (424, 351, 348, 362), (66, 147, 138), (65, 64, 352), (66, 65, 352), (333, 336, 314, 311), (445, 442, 362, 356), (281, 277, 34, 146), (273, 85, 167, 276), (131, 127, 108, 123), (166, 155, 159, 168), (274, 581, 419, 133), (467, 465, 440, 339), (344, 359, 353, 346), (73, 57, 59), (347, 355, 341, 343), (558, 493, 559, 503), (346, 353, 443, 447), (197, 198, 199, 196), (84, 81, 316), (74, 72, 316), (77, 74, 316), (316, 423, 137), (82, 83, 316), (584, 318, 320, 585), (437, 367, 318, 434), (371, 370, 332, 365), (174, 180, 176, 170), (452, 449, 442, 445), (38, 82, 36), (72, 162, 316), (162, 85, 316), (81, 82, 316), (85, 84, 316), (365, 575, 562, 283), (328, 377, 378, 329), (42, 205, 503, 326), (254, 253, 41, 35), (80, 165, 177, 178), (141, 151, 87, 21), (68, 273, 276, 166), (306, 330, 46, 23), (401, 398, 382, 388), (447, 456, 574, 573), (215, 217, 227, 226), (494, 497, 496, 495), (565, 289, 287, 564), (453, 451, 426, 366), (409, 391, 395, 408), (417, 414, 391, 409), (172, 192, 185, 173), (374, 564, 563, 373), (120, 104, 116, 103), (365, 337, 449, 452), (552, 548, 546, 551), (97, 114, 113), (97, 112, 96), (5, 3, 9, 10), (406, 389, 402, 390), (443, 582, 583, 454), (242, 244, 247, 246), (540, 240, 245, 537), (373, 563, 567, 439), (395, 391, 400, 399), (104, 115, 112, 111), (397, 395, 399, 398), (391, 414, 415, 400), (3, 5, 257, 256), (413, 127, 131, 417), (288, 561, 254, 6), (223, 209, 206, 230), (325, 560, 561, 319), (240, 242, 246, 245), (418, 419, 364, 340), (17, 28, 49, 40), (349, 421, 422, 355), (369, 316, 83), (423, 581, 274, 137), (255, 259, 90, 86), (54, 147, 152), (186, 191, 194, 184), (153, 338, 148), (80, 148, 139), (152, 352, 425), (334, 380, 438, 433), (155, 67, 61, 159), (370, 437, 434, 332), (152, 175, 176, 54), (139, 140, 12), (11, 293, 289, 7), (94, 150, 281, 280), (3, 143, 9), (9, 144, 13), (13, 140, 298), (394, 413, 417, 409), (465, 457, 425, 440), (160, 180, 177, 165), (174, 194, 191, 171), (447, 443, 454, 456), (425, 457, 175, 152), (154, 156, 163, 161), (451, 444, 442, 449), (16, 39, 51, 30), (426, 451, 449, 337), (161, 163, 139, 53), (157, 70, 76, 154), (366, 469, 468, 453), (2, 33, 47, 24), (71, 167, 162), (155, 166, 276, 275), (468, 472, 448, 453), (20, 30, 51, 43), (117, 118, 97, 96), (404, 386, 385, 403), (558, 251, 202, 500), (488, 492, 464, 460), (303, 312, 376, 372), (170, 175, 169), (173, 463, 179), (169, 457, 466), (172, 179, 178), (392, 393, 408, 407), (467, 472, 464, 459), (472, 468, 460, 464), (183, 188, 186), (483, 476, 490, 485), (475, 474, 491, 484), (181, 187, 182), (321, 559, 252, 37), (474, 477, 480, 476), (358, 357, 579, 576), (100, 101, 119, 118), (187, 189, 182), (480, 488, 489, 482), (193, 478, 185), (182, 473, 484), (188, 185, 192), (487, 492, 477, 481), (492, 488, 480, 477), (493, 252, 559), (498, 499, 502, 501), (202, 201, 204), (271, 270, 74, 77), (499, 498, 493, 558), (495, 496, 502, 500), (501, 502, 496, 497), (129, 133, 419, 415), (258, 7, 289, 565), (230, 206, 208, 222), (207, 211, 209), (342, 344, 570, 569), (225, 226, 214, 212), (184, 194, 190, 187), (0, 32, 39, 16), (218, 228, 229, 220), (455, 371, 580, 583), (67, 73, 59, 61), (207, 217, 215), (130, 126, 412, 416), (247, 552, 547, 243), (207, 219, 217), (288, 302, 301, 286), (516, 518, 527, 526), (538, 244, 242, 240), (446, 455, 583, 582), (210, 224, 225, 212), (551, 546, 544, 550), (514, 525, 524, 512), (207, 209, 223), (286, 301, 300, 284), (529, 530, 508, 506), (136, 135, 64, 69), (530, 531, 510, 508), (421, 135, 136, 422), (514, 533, 534, 516), (547, 557, 250, 243), (220, 222, 238, 237), (516, 534, 535, 518), (514, 516, 526, 525), (538, 240, 540), (275, 158, 71, 272), (334, 433, 429, 312), (511, 513, 505, 509), (23, 89, 375, 306), (239, 245, 246, 241), (120, 117, 96, 102), (547, 552, 551, 545), (538, 548, 244), (213, 215, 226, 225), (214, 234, 233, 212), (556, 557, 547, 545), (216, 218, 236, 235), (554, 555, 543, 541), (131, 123, 105, 128), (558, 205, 251), (254, 321, 37), (171, 177, 180, 174), (326, 253, 42), (265, 134, 56, 261), (587, 332, 434, 588), (103, 99, 117, 120), (195, 200, 201, 251), (21, 87, 88, 22), (411, 418, 132, 125), (361, 577, 576, 359), (211, 213, 225, 224), (411, 416, 405, 384), (492, 487, 459, 464), (263, 264, 61, 59), (567, 563, 285, 430), (369, 38, 322), (330, 379, 93, 46), (60, 70, 264, 263), (276, 167, 158, 275), (393, 394, 409, 408), (75, 73, 269, 270), (307, 311, 299, 282), (381, 575, 574, 456), (123, 108, 107, 122), (585, 320, 322, 586), (571, 356, 345, 570), (363, 360, 577, 578), (262, 58, 60, 263), (522, 509, 507, 504), (274, 271, 77, 137), (380, 587, 588, 438), (378, 585, 586, 379), (419, 581, 578, 364), (588, 434, 318, 584), (381, 354, 580, 575), (365, 332, 587, 575), (105, 114, 129, 128), (523, 511, 509, 522), (269, 272, 71, 72), (58, 62, 63, 60), (7, 5, 10, 11), (43, 50, 94, 95), (11, 10, 14, 15), (308, 290, 283), (10, 9, 13, 14), (297, 298, 296), (309, 294, 290), (296, 298, 295), (101, 126, 130, 119), (142, 3, 256, 260), (28, 17, 2, 24), (432, 294, 310), (20, 29, 31, 30), (63, 66, 138, 76), (142, 25, 8, 26), (16, 28, 24, 0), (583, 580, 354, 454), (329, 378, 379, 330), (277, 278, 36, 34), (278, 279, 38, 36), (119, 130, 125, 98), (262, 263, 59, 57), (33, 40, 49, 47), (39, 49, 52, 51), (273, 68, 95, 268), (290, 365, 283), (333, 324, 317, 331), (570, 345, 343, 569), (146, 149, 84, 48), (301, 325, 324, 300), (302, 560, 325, 301), (323, 315, 282, 299), (553, 554, 541, 539), (381, 327, 303, 372), (519, 521, 505, 517), (60, 63, 76, 70), (518, 535, 536, 520), (23, 46, 45, 22), (22, 45, 44, 21), (21, 44, 145, 141), (433, 328, 304, 429), (31, 52, 49, 28), (428, 463, 470, 441), (472, 467, 339, 448), (45, 46, 93, 92), (298, 436, 427), (294, 337, 290), (267, 268, 95, 168), (76, 138, 156, 154), (342, 569, 568, 340), (159, 266, 267, 168), (303, 327, 335, 313), (56, 69, 62, 58), (216, 227, 228, 218), (132, 265, 261, 55), (143, 26, 12, 27), (69, 64, 65, 62), (62, 65, 66, 63), (197, 202, 204, 198), (435, 351, 424), (350, 352, 349), (351, 352, 350), (444, 424, 362, 442), (133, 78, 271, 274), (346, 447, 573, 571), (55, 261, 262, 57), (289, 293, 292, 287), (292, 296, 295, 291), (342, 359, 344), (75, 78, 55, 57), (125, 132, 133, 129), (575, 381, 372, 562), (564, 287, 285, 563), (370, 367, 437), (360, 316, 358), (363, 316, 360), (368, 316, 369), (24, 47, 32, 0), (314, 312, 303, 313), (36, 82, 81, 34), (368, 322, 320), (358, 450, 357), (450, 371, 455), (367, 316, 368), (371, 316, 370), (329, 330, 306, 305), (572, 420, 134, 265), (145, 44, 91, 150), (217, 219, 228, 227), (20, 86, 90, 29), (429, 304, 373, 439), (573, 445, 356, 571), (85, 273, 268, 79), (70, 157, 266, 264), (18, 19, 6, 4), (405, 387, 386, 404), (171, 191, 192, 172), (578, 577, 361, 364), (155, 275, 272, 67), (525, 515, 513, 524), (124, 104, 111, 121), (340, 364, 361, 342), (280, 48, 79, 268), (121, 111, 109, 122), (111, 112, 113, 109), (390, 402, 396, 410), (383, 400, 384), (398, 383, 382), (96, 112, 115, 102), (109, 113, 114, 105), (396, 392, 407, 410), (524, 513, 511, 523), (504, 507, 521, 528), (115, 104, 120, 102), (390, 397, 398, 401), (104, 124, 110, 116), (566, 567, 430, 308), (125, 130, 416, 411), (98, 125, 129, 114), (170, 190, 194, 174), (568, 569, 343, 341), (48, 84, 85, 79), (134, 136, 69, 56), (432, 310, 431, 291), (435, 339, 440), (165, 80, 139, 163), (441, 338, 428), (366, 436, 441), (352, 440, 425), (29, 90, 151, 141), (50, 145, 150, 94), (355, 422, 420, 341), (153, 80, 178, 179), (427, 426, 294), (141, 145, 50, 29), (280, 281, 146, 48), (3, 142, 26, 143), (9, 143, 27, 144), (295, 427, 432), (304, 305, 374, 373), (444, 451, 453, 448), (160, 156, 138, 54), (360, 358, 576, 577), (411, 415, 419, 418), (428, 153, 179, 463), (164, 157, 154, 161), (456, 454, 354, 381), (406, 390, 401, 388), (586, 322, 38, 279), (79, 164, 161, 53), (68, 166, 168, 95), (31, 29, 50, 52), (165, 163, 156, 160), (357, 455, 446), (403, 385, 389, 406), (395, 397, 407, 408), (121, 106, 110, 124), (122, 107, 106, 121), (5, 7, 258, 257), (439, 567, 566, 376), (17, 18, 4, 2), (54, 176, 180, 160), (465, 459, 458), (171, 172, 178, 177), (462, 463, 471), (457, 458, 466), (461, 470, 462), (67, 272, 269, 73), (460, 468, 469, 461), (78, 133, 132, 55), (476, 482, 490), (309, 290, 308, 430), (384, 400, 415, 411), (481, 474, 475), (491, 483, 183, 181), (255, 268, 79, 1), (579, 582, 443, 353), (500, 202, 197, 495), (486, 481, 475), (431, 309, 430, 285), (490, 478, 485), (473, 475, 484), (482, 479, 490), (491, 181, 182, 484), (575, 580, 371, 365), (198, 204, 203, 199), (500, 499, 558), (489, 488, 460, 461), (204, 201, 200, 203), (424, 444, 448, 339), (422, 136, 134, 420), (226, 227, 216, 214), (505, 507, 509), (466, 473, 189, 169), (229, 230, 222, 220), (207, 215, 213, 211), (260, 256, 87, 151), (520, 528, 527, 518), (486, 473, 466, 458), (506, 504, 528, 520), (505, 513, 515), (376, 566, 562, 372), (208, 206, 224, 210), (505, 515, 517), (128, 129, 415, 414), (541, 543, 550, 549), (544, 546, 538, 542), (219, 221, 229, 228), (508, 510, 523, 522), (384, 405, 404, 383), (506, 508, 522, 504), (505, 521, 507), (209, 211, 224, 206), (210, 232, 231, 208), (243, 250, 249, 241), (212, 233, 232, 210), (216, 235, 234, 214), (222, 208, 231, 238), (520, 536, 529, 506), (241, 249, 248, 239), (555, 556, 545, 543), (539, 537, 245, 239), (538, 540, 542), (87, 256, 257, 88), (545, 551, 550, 543), (207, 223, 221, 219), (118, 119, 98, 97), (246, 247, 243, 241), (478, 479, 462, 471), (539, 541, 549, 537), (538, 546, 548), (531, 532, 512, 510), (532, 533, 514, 512), (239, 248, 553, 539), (218, 220, 237, 236), (252, 195, 251, 205), (37, 42, 253, 254), (205, 42, 37, 252), (261, 56, 58, 262), (78, 75, 270, 271), (550, 544, 542, 549), (414, 417, 131, 128), (264, 266, 159, 61), (573, 574, 452, 445), (572, 568, 341, 420), (266, 157, 164, 267), (6, 19, 302, 288), (270, 269, 72, 74), (99, 100, 118, 117), (268, 255, 86, 95), (268, 267, 164, 79), (382, 403, 406, 388), (375, 89, 258, 565), (173, 185, 478, 471), (1, 25, 259, 255), (581, 423, 363, 578), (44, 45, 92, 91), (491, 474, 476, 483), (91, 92, 278, 277), (150, 91, 277, 281), (16, 30, 31, 28), (94, 280, 268, 95), (297, 15, 298), (25, 1, 8), (26, 8, 12), (144, 27, 12), (8, 1, 79), (64, 135, 352), (135, 421, 352), (148, 338, 298), (53, 139, 12), (66, 352, 147), (73, 75, 57), (84, 149, 81), (316, 363, 423), (137, 77, 316), (38, 83, 82), (72, 71, 162), (162, 167, 85), (97, 98, 114), (97, 113, 112), (54, 138, 147), (153, 428, 338), (80, 153, 148), (152, 147, 352), (139, 148, 140), (13, 144, 140), (71, 158, 167), (170, 176, 175), (173, 471, 463), (169, 175, 457), (172, 173, 179), (183, 193, 188), (181, 184, 187), (187, 190, 189), (193, 485, 478), (182, 189, 473), (188, 193, 185), (493, 195, 252), (202, 251, 201), (558, 503, 205), (254, 561, 321), (326, 560, 253), (369, 83, 38), (432, 427, 294), (290, 337, 365), (298, 338, 436), (294, 426, 337), (435, 352, 351), (342, 361, 359), (370, 316, 367), (368, 369, 322), (358, 316, 450), (450, 316, 371), (383, 399, 400), (398, 399, 383), (435, 424, 339), (441, 436, 338), (366, 426, 436), (352, 435, 440), (427, 436, 426), (285, 291, 431), (291, 295, 432), (295, 298, 427), (357, 450, 455), (465, 467, 459), (462, 470, 463), (457, 465, 458), (461, 469, 470), (476, 480, 482), (481, 477, 474), (486, 487, 481), (490, 479, 478), (473, 486, 475), (482, 489, 479), (500, 502, 499), (528, 521, 519, 527)])
_uv = me_cylinder_013.uv_layers.new(name='Cylinder_013-mesh-map-0')
_uv.uv.foreach_set('vector', [2.234, 1.97, 2.25, 1.97, 2.251, 2.084, 2.234, 2.084, 1.116, -0.6675, 1.122, -0.6675, 1.122, -0.6197, 1.116, -0.6197, -0.2992, 0.4778, -0.2402, 0.4776, -0.2402, 0.6086, -0.2992, 0.6088, -0.2345, 0.1535, -0.2416, 0.1535, -0.2416, 0.02534, -0.2345, 0.02534, 2.197, 2.042, 2.181, 2.042, 2.181, 1.921, 2.198, 1.921, 2.252, 1.853, 2.268, 1.853, 2.267, 1.976, 2.251, 1.976, -0.5659, 0.3385, -0.5657, 0.3385, -0.5657, 0.341, -0.5658, 0.341, 1.105, -0.515, 1.116, -0.515, 1.116, -0.4283, 1.105, -0.4283, -0.7292, 1.413, -0.577, 1.346, -0.577, 1.394, -0.7171, 1.445, -0.216, 0.7425, -0.2303, 0.7425, -0.2301, 0.682, -0.2159, 0.682, 0.1385, -0.7764, 0.1767, -0.7764, 0.1778, -0.641, 0.1395, -0.641, 2.199, 2.107, 2.198, 2.042, 2.215, 2.042, 2.215, 2.107, -0.7145, 0.6081, -0.6843, 0.5814, -0.6505, 0.6155, -0.6675, 0.6556, 1.709, 0.5406, 1.709, 0.5349, 1.865, 0.5349, 1.868, 0.5407, -0.9031, 0.6976, -0.8924, 0.6969, -0.8923, 0.83, -0.9029, 0.83, -0.6641, 0.5271, -0.7026, 0.5367, -0.7026, 0.4882, -0.6641, 0.4978, -0.7026, 0.5367, -0.6641, 0.5271, -0.6532, 0.5539, -0.6843, 0.5814, -0.8148, 0.8521, -0.8955, 0.843, -0.8922, 0.8314, -0.8115, 0.8405, -0.5777, 0.5682, -0.5572, 0.5476, -0.5278, 0.5742, -0.5612, 0.6079, -0.6641, 0.4978, -0.6532, 0.4711, -0.6064, 0.5125, -0.6115, 0.5833, -0.6064, 0.5854, -0.6148, 0.6305, -0.6224, 0.6273, 1.69, 1.26, 1.684, 1.264, 1.639, 1.214, 1.654, 1.203, -0.6532, 0.4711, -0.6329, 0.4506, -0.6064, 0.5125, 2.269, 2.024, 2.277, 2.021, 2.277, 2.051, 2.269, 2.056, 0.1767, -1.096, 0.1763, -0.9366, 0.1381, -0.9366, 0.1385, -1.096, -0.2356, 0.4604, -0.2359, 0.393, -0.2218, 0.3931, -0.2216, 0.4604, -0.2297, 0.2656, -0.2357, 0.2283, -0.2216, 0.2283, -0.2254, 0.2656, -0.616, 0.4435, -0.6064, 0.4395, -0.6064, 0.4551, -0.586, 0.3153, -0.5876, 0.3099, -0.5754, 0.3168, -0.5754, 0.3216, 1.868, 0.7231, 1.868, 0.5407, 1.887, 0.5471, 1.887, 0.7171, -0.532, 1.509, -0.5249, 1.512, -0.5249, 1.535, -0.532, 1.538, -0.586, 0.3286, -0.5876, 0.3191, -0.5754, 0.3259, -0.5754, 0.3349, 2.252, 1.621, 2.268, 1.621, 2.267, 1.744, 2.251, 1.744, -0.8815, 0.83, -0.8816, 0.6969, -0.8418, 0.697, -0.8418, 0.8301, -0.8418, 0.8301, -0.8418, 0.697, -0.7934, 0.6973, -0.7934, 0.8303, -0.6558, 0.2143, -0.6558, 0.1494, -0.5242, 0.1496, -0.5242, 0.2147, 0.1778, -0.641, 0.1767, -0.7764, 0.4889, -0.7765, 0.4899, -0.6411, -0.2876, 0.3461, -0.2771, 0.3461, -0.2771, 0.4765, -0.2876, 0.4765, 0.2979, -0.5972, 0.2979, -0.5805, 0.1698, -0.5834, 0.1669, -0.6011, 0.1381, -0.5892, 0.1698, -0.5834, 0.1669, -0.5763, 0.1381, -0.581, -0.2447, 0.8191, -0.2447, 0.8043, -0.2371, 0.8059, -0.237, 0.8191, -0.9426, 0.6217, -0.9194, 0.5813, -0.9398, 0.6254, -0.2301, 0.8191, -0.2302, 0.8042, -0.2159, 0.8058, -0.2159, 0.819, 0.5816, 1.536, 0.574, 1.536, 0.574, 1.46, 0.5816, 1.46, -0.7534, 0.3551, -0.8126, 0.3881, -0.8153, 0.385, -0.7552, 0.3515, -0.8126, 0.3881, -0.8682, 0.4476, -0.8722, 0.446, -0.8153, 0.385, -0.4739, 0.479, -0.4479, 0.4156, -0.4445, 0.4179, -0.4699, 0.4798, 1.123, -0.7798, 1.123, -0.7929, 1.133, -0.7929, 1.133, -0.7798, -0.6415, 0.3141, -0.6455, 0.3141, -0.6452, 0.308, -0.6412, 0.308, 1.123, -0.8759, 1.113, -0.8759, 1.113, -0.9146, 1.123, -0.9146, -0.4699, 0.4798, -0.4699, 0.547, -0.4739, 0.5478, -0.4739, 0.479, -0.8682, 0.4476, -0.8983, 0.5171, -0.9031, 0.5172, -0.8722, 0.446, -0.8722, 0.6471, -0.8682, 0.6439, -0.8126, 0.6817, -0.8153, 0.6858, -0.3999, 0.6597, -0.3977, 0.6562, -0.3491, 0.6771, -0.3506, 0.6809, -0.5657, 0.3005, -0.5657, 0.3034, -0.5659, 0.3034, -0.5658, 0.3005, -0.9031, 0.588, -0.8983, 0.5862, -0.8682, 0.6439, -0.8722, 0.6471, -0.4479, 0.4156, -0.3999, 0.3671, -0.3977, 0.3706, -0.4445, 0.4179, -0.9119, 0.6366, -0.9144, 0.635, -0.9144, 0.5968, -0.9119, 0.5983, -0.2301, 0.8191, -0.237, 0.8191, -0.2371, 0.8059, -0.2302, 0.8042, 0.1698, -0.5662, 0.1949, -0.5664, 0.1949, -0.5424, 0.1669, -0.5432, -0.741, 0.3503, -0.7534, 0.3551, -0.7552, 0.3515, -0.741, 0.3459, -0.2447, 0.8191, -0.2651, 0.8192, -0.2652, 0.806, -0.2447, 0.8043, -0.2447, 0.7924, -0.2652, 0.7924, -0.2653, 0.7426, -0.2448, 0.7426, -0.6556, 0.08281, -0.524, 0.08296, -0.5242, 0.1496, -0.6558, 0.1494, -0.9109, 1.961, -0.8412, 2.131, -0.8687, 2.143, -0.9486, 1.958, 0.8005, -1.01, 0.4907, -1.011, 0.4908, -1.028, 0.8005, -1.028, -0.5671, 0.3028, -0.5671, 0.3002, -0.5669, 0.3002, -0.5669, 0.3028, -0.5462, 0.509, -0.5462, 0.5205, -0.6049, 0.5083, -0.9531, 0.6873, -0.9563, 0.742, -0.9563, 0.6853, -0.9398, 0.6254, -0.9563, 0.6698, -0.9426, 0.6217, -0.7627, 0.8291, -0.7654, 0.83, -0.7654, 0.7653, -0.7627, 0.7643, 0.4953, 1.399, 0.4953, 1.149, 0.514, 1.155, 0.514, 1.406, 0.4889, -1.096, 0.4885, -0.9366, 0.1763, -0.9366, 0.1767, -1.096, 0.8304, -0.8193, 0.8557, -0.8194, 0.8557, -0.5039, 0.8304, -0.5038, 0.8016, -0.5841, 0.4918, -0.5848, 0.491, -0.6657, 0.8007, -0.665, -0.5572, 0.5476, -0.5462, 0.5205, -0.5097, 0.5301, -0.5278, 0.5742, -0.5612, 0.6079, -0.5278, 0.5742, -0.4995, 0.5999, -0.545, 0.6458, 0.8005, -1.01, 0.8003, -0.9436, 0.4905, -0.9442, 0.4907, -1.011, -0.6052, 0.6262, -0.5612, 0.6079, -0.545, 0.6458, -0.6047, 0.6707, -0.4504, 0.05428, -0.4947, 0.1018, -0.4979, 0.1005, -0.4525, 0.05188, -0.2613, 0.8815, -0.2611, 0.9454, -0.265, 0.9448, -0.2653, 0.8806, -0.6048, 0.5787, -0.5777, 0.5682, -0.5612, 0.6079, -0.6052, 0.6262, -0.5777, 0.4484, -0.6048, 0.453, -0.6048, 0.4379, -0.5572, 0.4691, -0.5462, 0.4961, -0.6049, 0.5083, -0.5777, 0.4484, -0.5572, 0.4691, -0.6049, 0.5083, -0.6452, 0.3196, -0.6455, 0.3141, -0.6415, 0.3141, -0.6412, 0.3196, 0.2886, 2.148, 0.2874, 2.011, 0.3089, 2.011, 0.3103, 2.148, -1.085, 0.8367, -1.085, 0.8151, -0.9576, 0.8155, -0.9574, 0.8371, -0.9194, 0.9276, -0.9194, 1.008, -0.9255, 1.006, -0.9255, 0.9254, -0.5448, 1.788, -0.5336, 1.788, -0.5334, 1.89, -0.5446, 1.89, -0.3037, 0.3534, -0.3275, 0.3931, -0.3292, 0.3911, -0.3056, 0.3516, -0.7398, 0.8325, -0.7398, 0.8254, -0.6103, 0.8252, -0.6103, 0.8327, 2.278, 2.056, 2.278, 2.022, 2.285, 2.024, 2.286, 2.059, -0.3455, 0.7883, -0.3431, 0.788, -0.3253, 0.8431, -0.3273, 0.8446, -0.346, 0.4627, -0.3429, 0.5266, -0.348, 0.462, -0.5278, 0.5742, -0.5097, 0.5301, -0.475, 0.5399, -0.4995, 0.5999, 0.5663, 1.533, 0.5737, 1.533, 0.5717, 1.568, 0.5683, 1.568, -0.3273, 0.8446, -0.3253, 0.8431, -0.3209, 0.8487, -0.323, 0.8501, 0.5341, 1.569, 0.5341, 1.533, 0.5418, 1.533, 0.5418, 1.57, -0.6785, 0.2835, -0.7075, 0.3207, -0.7798, 0.1865, -0.6757, 0.09652, -0.6569, 0.1557, -0.7798, 0.1865, -0.7104, 0.05087, -0.6757, 0.09652, -0.7798, 0.1865, -0.7798, 0.1865, -0.735, 0.03721, -0.7301, 0.03991, -0.754, 0.3449, -0.8044, 0.3439, -0.7798, 0.1865, -0.3557, 0.1569, -0.3559, 0.2855, -0.4033, 0.2852, -0.4031, 0.1565, -0.2488, 0.8415, -0.2613, 0.8815, -0.2653, 0.8806, -0.2527, 0.8405, -0.2411, 0.8225, -0.2454, 0.8306, -0.2493, 0.8296, -0.2444, 0.8203, 1.593, 1.229, 1.596, 1.203, 1.621, 1.22, 1.61, 1.24, 0.1461, 2.148, 0.1457, 2.011, 0.2874, 2.011, 0.2886, 2.148, -0.9158, 0.6961, -0.9183, 0.634, -0.9158, 0.6317, -0.6569, 0.1557, -0.7643, 0.1907, -0.7798, 0.1865, -0.7643, 0.1907, -0.6748, 0.2756, -0.7798, 0.1865, -0.7075, 0.3207, -0.754, 0.3449, -0.7798, 0.1865, -0.6748, 0.2756, -0.6785, 0.2835, -0.7798, 0.1865, -0.7508, 0.6989, -0.7508, 0.8282, -0.7549, 0.8273, -0.7549, 0.6969, -0.2448, 0.7426, -0.2653, 0.7426, -0.2651, 0.6821, -0.2447, 0.6821, -0.5887, 0.3069, -0.6558, 0.3069, -0.6558, 0.2977, -0.5887, 0.2976, -0.2359, 0.3117, -0.2218, 0.3117, -0.2218, 0.3931, -0.2359, 0.393, 2.294, 1.621, 2.294, 1.645, 2.286, 1.649, 2.286, 1.626, 0.8557, -0.4652, 0.8557, -0.5039, 0.9487, -0.5042, 0.9487, -0.4655, -0.3455, 0.9741, -0.3455, 0.8925, -0.3392, 0.8948, -0.3392, 0.9763, -0.5225, 0.1573, -0.5187, 0.1573, -0.5187, 0.2125, -0.5225, 0.2139, 1.076, -0.8124, 1.035, -0.7377, 1.027, -0.7436, 1.07, -0.8197, 0.5059, -0.578, 0.6077, -0.5412, 0.6077, -0.3442, 0.5059, -0.381, 1.627, 1.904, 1.627, 2.027, 1.61, 2.027, 1.611, 1.904, 0.5263, 1.572, 0.5263, 1.533, 0.5339, 1.533, 0.5339, 1.572, -0.605, 0.8593, -0.476, 0.8593, -0.4755, 0.9153, -0.6046, 0.9153, 0.1799, 1.725, 0.1457, 1.865, 0.1251, 1.865, 0.1722, 1.72, -0.9109, 1.73, -0.9486, 1.733, -0.8687, 1.548, -0.8412, 1.56, -0.9109, 1.834, -0.9486, 1.834, -0.9486, 1.733, -0.9109, 1.73, -0.5669, 0.341, -0.5671, 0.341, -0.5671, 0.3382, -0.5669, 0.3382, 0.4502, -0.5826, 0.4502, -0.3861, 0.2979, -0.3429, 0.2979, -0.5393, -0.636, 0.3241, -0.6408, 0.3241, -0.6408, 0.3207, -0.636, 0.3208, 0.1256, 2.148, 0.1253, 2.011, 0.1457, 2.011, 0.1461, 2.148, 2.251, 1.976, 2.267, 1.976, 2.268, 2.08, 2.252, 2.08, 0.9492, -0.6772, 0.9812, -0.7741, 0.9569, -0.6747, 0.9492, -0.6772, 0.9715, -0.576, 0.963, -0.5701, -0.7145, 0.4168, -0.6675, 0.3693, -0.6505, 0.4094, -0.6843, 0.4435, -0.6408, 0.3392, -0.6408, 0.3425, -0.6455, 0.3426, -0.6455, 0.3392, -0.7561, 0.8314, -0.7561, 0.9624, -0.8036, 0.9624, -0.8036, 0.8314, 2.25, 1.738, 2.251, 1.852, 2.234, 1.852, 2.234, 1.738, 1.896, 1.614, 1.896, 1.506, 1.912, 1.506, 1.912, 1.614, 0.2979, -0.5393, 0.2979, -0.3429, 0.1949, -0.346, 0.1949, -0.5424, -0.9045, 0.6231, -0.9047, 0.6792, -0.9108, 0.6792, -0.9106, 0.6231, -0.7853, 0.6969, -0.7815, 0.6974, -0.7886, 0.7449, -0.7924, 0.7444, -0.9041, 0.5772, -0.9045, 0.6231, -0.9106, 0.6231, -0.9102, 0.5772, -0.9047, 0.6792, -0.9046, 0.7077, -0.9107, 0.7077, -0.9108, 0.6792, -0.4755, 0.6718, -0.476, 0.7274, -0.605, 0.7274, -0.6046, 0.6718, -0.5337, 1.765, -0.5336, 1.788, -0.5448, 1.788, -0.5449, 1.765, -0.9031, 0.5172, -0.8983, 0.5171, -0.8983, 0.5862, -0.9031, 0.588, 2.198, 2.042, 2.199, 1.921, 2.215, 1.921, 2.215, 2.042, -0.2212, 0.1564, -0.2216, 0.2283, -0.2357, 0.2283, -0.2352, 0.1563, 2.251, 1.621, 2.25, 1.738, 2.234, 1.738, 2.234, 1.621, -0.2897, 0.682, -0.2884, 0.6837, -0.3085, 0.6943, -0.3102, 0.6927, -0.3999, 0.3671, -0.3506, 0.3459, -0.3491, 0.3497, -0.3977, 0.3706, -0.5462, 0.5205, -0.5462, 0.509, -0.5097, 0.5107, -0.5097, 0.5301, -0.8479, 0.3197, -0.7798, 0.1865, -0.8044, 0.3439, -0.4738, 0.8243, -0.347, 0.8241, -0.347, 0.8311, -0.4738, 0.831, 0.8022, -0.8193, 0.8304, -0.8193, 0.8304, -0.5038, 0.8022, -0.5038, 0.263, 1.577, 0.31, 1.478, 0.266, 1.588, 1.69, 1.26, 1.654, 1.203, 1.871, 1.203, 1.836, 1.26, 0.1691, 1.588, 0.1251, 1.648, 0.1251, 1.478, 0.1722, 1.577, 0.1251, 1.478, 0.1251, 1.432, 0.266, 1.588, 0.3098, 1.648, 0.2659, 1.648, -0.2447, 0.8043, -0.2652, 0.806, -0.2652, 0.7924, -0.2447, 0.7924, -0.3275, 0.3931, -0.3311, 0.3991, -0.3328, 0.3971, -0.3292, 0.3911, -0.2454, 0.8306, -0.2488, 0.8415, -0.2527, 0.8405, -0.2493, 0.8296, 2.285, 1.654, 2.278, 1.657, 2.278, 1.625, 2.286, 1.621, -0.9531, 0.6723, -0.9563, 0.6853, -0.9563, 0.6698, -0.7026, 0.4882, -0.7026, 0.5367, -0.7399, 0.5462, -0.7399, 0.4788, -0.6553, 0.2961, -0.6553, 0.2901, -0.5237, 0.2905, -0.5236, 0.2965, -0.6675, 0.3693, -0.6224, 0.3976, -0.6505, 0.4094, -0.6505, 0.4094, -0.616, 0.4435, -0.6329, 0.4506, -0.6329, 0.4506, -0.6064, 0.4551, -0.6064, 0.5125, -0.5339, 1.663, -0.5337, 1.765, -0.5449, 1.765, -0.5451, 1.663, 2.278, 2.022, 2.278, 1.839, 2.285, 1.839, 2.285, 2.024, 2.294, 1.879, 2.286, 1.876, 2.286, 1.649, 2.294, 1.645, -0.6349, 0.3428, -0.635, 0.3428, -0.6341, 0.3207, -0.634, 0.3207, -0.323, 0.8501, -0.3209, 0.8487, -0.2925, 0.885, -0.2947, 0.8863, 2.285, 1.839, 2.278, 1.839, 2.278, 1.657, 2.285, 1.654, 0.2874, 1.286, 0.2884, 1.432, 0.1457, 1.432, 0.1457, 1.286, 0.1457, 1.865, 0.2884, 1.865, 0.2874, 2.011, 0.1457, 2.011, 1.123, -0.8484, 1.113, -0.8484, 1.113, -0.8615, 1.123, -0.8615, 0.1251, 1.865, 0.1457, 1.865, 0.1457, 2.011, 0.1253, 2.011, 0.1457, 1.286, 0.1457, 1.432, 0.1251, 1.432, 0.1253, 1.286, 0.2886, 1.149, 0.3103, 1.149, 0.3089, 1.286, 0.2874, 1.286, 1.606, 1.672, 1.61, 1.677, 1.594, 1.701, 1.59, 1.697, -0.8153, 0.6858, -0.8126, 0.6817, -0.7534, 0.6916, -0.7552, 0.6959, -0.6569, 0.2196, -0.6728, 0.2694, -0.7643, 0.1907, -0.2955, 0.9918, -0.3392, 0.9763, -0.3392, 0.8948, -0.2955, 0.9103, 1.594, 1.701, 1.594, 1.927, 1.59, 1.931, 1.59, 1.697, 1.123, -0.8759, 1.123, -0.8615, 1.113, -0.8615, 1.113, -0.8759, 0.4568, -0.5617, 0.457, -0.6404, 0.4676, -0.6405, 0.4674, -0.5617, 1.116, -0.515, 1.122, -0.515, 1.122, -0.4283, 1.116, -0.4283, 0.4953, 1.537, 0.4953, 1.46, 0.5107, 1.46, 0.5107, 1.537, -0.6327, 0.3201, -0.6327, 0.343, -0.6329, 0.343, -0.6329, 0.3201, 0.1381, -0.572, 0.1698, -0.5662, 0.1669, -0.5432, 0.1381, -0.548, 1.61, 1.24, 1.63, 1.253, 1.617, 1.267, 1.353, 1.267, 1.34, 1.438, 1.34, 1.253, 1.617, 1.267, 1.63, 1.438, 1.617, 1.438, 1.36, 1.24, 1.34, 1.253, 1.349, 1.22, -0.5322, 1.346, -0.5334, 1.483, -0.5446, 1.483, -0.5434, 1.346, 1.621, 1.655, 1.596, 1.672, 1.593, 1.646, 1.61, 1.635, 1.596, 1.672, 1.372, 1.672, 1.376, 1.646, 1.593, 1.646, 1.868, 0.5407, 1.882, 0.5396, 1.887, 0.5471, 1.709, 0.5406, 1.551, 0.5407, 1.554, 0.5349, 1.709, 0.5349, 1.554, 0.7302, 1.551, 0.7231, 1.709, 0.7229, 1.709, 0.73, 1.868, 0.7231, 1.881, 0.7257, 1.865, 0.7302, -0.7654, 0.7617, -0.7654, 0.6969, -0.758, 0.6984, -0.758, 0.7632, 1.551, 0.7231, 1.532, 0.7171, 1.532, 0.5471, 1.551, 0.5407, -0.237, 0.2845, -0.2947, 0.2847, -0.2947, 0.1565, -0.237, 0.1563, 1.123, -0.8197, 1.122, -0.727, 1.116, -0.7271, 1.116, -0.8197, 1.843, 1.265, 1.895, 1.241, 1.847, 1.279, 1.69, 1.564, 1.654, 1.62, 1.639, 1.609, 1.684, 1.559, 1.68, 1.279, 1.631, 1.412, 1.631, 1.241, 1.847, 1.279, 1.895, 1.412, 1.847, 1.412, 1.684, 1.264, 1.631, 1.241, 1.639, 1.214, 1.888, 1.609, 1.871, 1.62, 1.836, 1.564, 1.843, 1.559, 1.871, 1.62, 1.654, 1.62, 1.69, 1.564, 1.836, 1.564, 0.5737, 1.533, 0.5717, 1.574, 0.5717, 1.568, 0.5547, 1.553, 0.5501, 1.553, 0.5545, 1.533, 0.5591, 1.534, 0.54, 1.521, 0.5263, 1.489, 0.5325, 1.47, -0.347, 0.8582, -0.3465, 0.9113, -0.4733, 0.9113, -0.4737, 0.8582, 0.5501, 1.553, 0.5547, 1.553, 0.5591, 1.596, 0.5545, 1.595, 0.5737, 1.484, 0.5737, 1.533, 0.5564, 1.523, 0.5639, 1.472, 0.5209, 1.537, 0.5209, 1.545, 0.5109, 1.545, 0.5109, 1.537, -0.6558, 0.3431, -0.6558, 0.308, -0.6466, 0.3081, -0.6466, 0.3433, -0.6052, 0.7931, -0.4761, 0.7931, -0.476, 0.8593, -0.605, 0.8593, -0.5082, 1.409, -0.4846, 1.409, -0.4817, 1.416, -0.5111, 1.416, 2.046, 1.354, 1.984, 1.506, 1.896, 1.417, 0.8003, -0.7912, 0.8007, -0.665, 0.491, -0.6657, 0.4905, -0.7918, -0.4679, 1.369, -0.4846, 1.353, -0.4817, 1.346, -0.4608, 1.366, 1.836, 1.26, 1.871, 1.203, 1.888, 1.215, 1.843, 1.265, 1.123, -0.8216, 1.113, -0.8216, 1.113, -0.8484, 1.123, -0.8484, -0.532, 1.366, -0.5249, 1.369, -0.5249, 1.393, -0.532, 1.395, -0.2881, 0.1535, -0.2948, 0.1535, -0.2948, 0.02535, -0.2881, 0.02535, -0.3311, 0.3991, -0.346, 0.4627, -0.348, 0.462, -0.3328, 0.3971, 2.046, 1.354, 2.195, 1.292, 2.195, 1.417, 1.116, -0.6793, 1.122, -0.6793, 1.122, -0.6675, 1.116, -0.6675, -0.525, 1.44, -0.525, 1.464, -0.532, 1.467, -0.532, 1.437, 2.046, 1.354, 2.108, 1.203, 2.195, 1.292, 1.077, -0.3661, 1.103, -0.3661, 1.104, -0.2307, 1.078, -0.2307, -0.4822, 1.488, -0.4616, 1.509, -0.4686, 1.512, -0.4851, 1.495, 1.781, 1.772, 1.631, 1.835, 1.631, 1.71, 1.719, 1.621, -0.2416, 0.1535, -0.2881, 0.1535, -0.2881, 0.02535, -0.2416, 0.02534, -0.4608, 1.395, -0.4679, 1.393, -0.4679, 1.369, -0.4608, 1.366, 1.913, 2.049, 1.902, 2.05, 1.902, 1.924, 1.913, 1.924, -0.5114, 1.488, -0.5085, 1.495, -0.5249, 1.512, -0.532, 1.509, 2.046, 1.354, 1.896, 1.417, 1.896, 1.292, 0.4502, -0.6405, 0.4502, -0.6238, 0.2979, -0.5805, 0.2979, -0.5972, -0.57, 1.66, -0.5702, 1.689, -0.5708, 1.689, -0.5707, 1.66, -0.5097, 0.5059, -0.5462, 0.5076, -0.5462, 0.4961, -0.5097, 0.4866, -0.5702, 1.689, -0.57, 1.704, -0.5707, 1.704, -0.5708, 1.689, -0.5462, 0.509, -0.5462, 0.5076, -0.5097, 0.5059, -0.5097, 0.5107, -0.5762, 1.689, -0.5768, 1.689, -0.5767, 1.66, -0.576, 1.66, -0.5751, 1.689, -0.5758, 1.689, -0.5756, 1.66, -0.575, 1.66, -0.5697, 1.704, -0.5698, 1.689, -0.5692, 1.689, -0.569, 1.704, -0.571, 1.715, -0.5717, 1.715, -0.5718, 1.688, -0.5711, 1.688, -0.5114, 1.488, -0.4822, 1.488, -0.4851, 1.495, -0.5085, 1.495, 1.781, 1.772, 1.719, 1.621, 1.843, 1.621, -0.9678, 0.9101, -0.9678, 0.9907, -0.9742, 0.9884, -0.9742, 0.9078, -0.4043, 0.02818, -0.4132, 0.03358, -0.4148, 0.03083, -0.4058, 0.02534, 1.931, 1.833, 1.931, 1.709, 2.082, 1.771, 2.02, 1.92, 0.1381, -0.9366, 0.1763, -0.9366, 0.1767, -0.7764, 0.1385, -0.7764, -0.4822, 1.416, -0.4851, 1.423, -0.5085, 1.423, -0.5114, 1.416, 0.457, -0.4792, 0.4568, -0.5617, 0.4674, -0.5617, 0.4676, -0.4793, -0.532, 1.467, -0.525, 1.464, -0.5085, 1.48, -0.5114, 1.487, 1.781, 1.772, 1.719, 1.923, 1.631, 1.835, 1.627, 1.79, 1.627, 1.904, 1.611, 1.904, 1.61, 1.79, -0.572, 1.715, -0.5727, 1.715, -0.5728, 1.688, -0.5721, 1.688, -0.5756, 1.714, -0.5758, 1.689, -0.5751, 1.689, -0.575, 1.714, -0.5741, 1.689, -0.574, 1.714, -0.5746, 1.714, -0.5748, 1.689, -0.5682, 1.689, -0.568, 1.704, -0.5687, 1.704, -0.5688, 1.689, -0.9109, 1.857, -0.9109, 1.961, -0.9486, 1.958, -0.9486, 1.857, 0.5663, 1.533, 0.5683, 1.574, 0.5663, 1.609, -0.2359, 0.3117, -0.2297, 0.2656, -0.2298, 0.2744, 1.376, 1.229, 1.372, 1.203, 1.596, 1.203, 1.593, 1.229, -0.2254, 0.2656, -0.2218, 0.3117, -0.2255, 0.2744, -1.087, 0.6609, -1.215, 0.6607, -1.215, 0.633, -1.087, 0.6332, -0.3062, 0.157, -0.3063, 0.2856, -0.3169, 0.2856, -0.3168, 0.157, 0.4509, -0.4792, 0.4507, -0.5617, 0.4568, -0.5617, 0.457, -0.4792, 0.542, 1.57, 0.542, 1.533, 0.5495, 1.533, 0.5495, 1.57, 0.1395, -1.23, 0.1778, -1.23, 0.1767, -1.096, 0.1385, -1.096, 0.4857, -0.6405, 0.4857, -0.5738, 0.4681, -0.5738, 0.4681, -0.6405, -0.6102, 0.734, -0.7397, 0.734, -0.7393, 0.6801, -0.6098, 0.6801, 1.627, 1.672, 1.627, 1.79, 1.61, 1.79, 1.611, 1.672, 1.105, -0.6675, 1.116, -0.6675, 1.116, -0.6197, 1.105, -0.6197, -0.6327, 0.343, -0.6327, 0.3448, -0.6329, 0.3448, -0.6329, 0.343, 1.112, -1.116, 1.112, -0.9676, 0.8022, -0.9669, 0.8023, -1.115, -0.8164, 0.8636, -0.8224, 0.9058, -0.9031, 0.8967, -0.8971, 0.8545, -0.918, 0.7582, -0.9158, 0.6961, -0.9155, 0.7609, -0.2871, 0.7539, -0.2668, 0.7539, -0.267, 0.8373, -0.2873, 0.8373, -0.3428, 0.1549, -0.4033, 0.1548, -0.4033, 0.02534, -0.3428, 0.02551, -0.9255, 0.9254, -0.9255, 1.006, -0.9678, 0.9907, -0.9678, 0.9101, -0.5334, 1.483, -0.5339, 1.663, -0.5451, 1.663, -0.5446, 1.483, -1.075, 0.9714, -1.085, 0.9087, -1.004, 0.9185, -0.9943, 0.9811, 0.1669, -0.6011, 0.1698, -0.5834, 0.1381, -0.5892, 0.1381, -0.6059, 0.6223, -0.5359, 0.6223, -0.3387, 0.6077, -0.3442, 0.6077, -0.5412, -0.5446, 1.89, -0.5334, 1.89, -0.5322, 2.043, -0.5434, 2.043, -1.085, 0.5772, -0.9573, 0.5773, -0.9577, 0.6337, -1.085, 0.6335, -1.086, 0.8442, -1.214, 0.844, -1.215, 0.8105, -1.087, 0.8108, -0.4739, 0.7971, -0.4737, 0.7347, -0.347, 0.7347, -0.3471, 0.7971, -0.2959, 0.02584, -0.2959, 0.1553, -0.3428, 0.1549, -0.3428, 0.02551, 2.232, 2.042, 2.216, 2.042, 2.216, 1.921, 2.232, 1.921, -0.347, 0.8311, -0.347, 0.8582, -0.4737, 0.8582, -0.4738, 0.831, -0.8923, 0.83, -0.8924, 0.6969, -0.8816, 0.6969, -0.8815, 0.83, -0.6553, 0.02534, -0.5236, 0.02541, -0.524, 0.08296, -0.6556, 0.08281, -0.6103, 0.8252, -0.7398, 0.8254, -0.7399, 0.7977, -0.6103, 0.7977, -0.3168, 0.157, -0.3169, 0.2856, -0.3559, 0.2855, -0.3557, 0.1569, -0.9153, 0.8943, -0.9183, 0.8943, -0.9183, 0.7634, -0.9153, 0.762, -0.2958, 0.2857, -0.3063, 0.2856, -0.3062, 0.157, -0.2958, 0.1563, -0.9045, 0.7427, -0.9106, 0.7427, -0.9107, 0.7143, -0.9046, 0.7143, 2.232, 2.107, 2.216, 2.107, 2.216, 2.042, 2.232, 2.042, -1.215, 0.9085, -1.205, 0.8453, -1.126, 0.8551, -1.136, 0.9183, -0.4995, 0.4168, -0.5278, 0.4425, -0.5612, 0.4087, -0.545, 0.3708, -0.7399, 0.4788, -0.7145, 0.4168, -0.6843, 0.4435, -0.7026, 0.4882, -0.5754, 0.3168, -0.5876, 0.3099, -0.5861, 0.2976, -0.5754, 0.3039, -0.7026, 0.4882, -0.6843, 0.4435, -0.6532, 0.4711, -0.6641, 0.4978, -0.618, 0.6763, -0.6063, 0.634, -0.6062, 0.679, -0.6843, 0.4435, -0.6505, 0.4094, -0.6329, 0.4506, -0.6532, 0.4711, -0.6641, 0.5271, -0.6064, 0.5125, -0.6532, 0.5539, -0.6148, 0.6305, -0.6064, 0.5854, -0.6063, 0.634, -0.6532, 0.5539, -0.6064, 0.5125, -0.6329, 0.5744, 1.122, -0.727, 1.122, -0.6793, 1.116, -0.6793, 1.116, -0.7271, -0.2771, 0.3461, -0.2387, 0.3459, -0.2387, 0.4763, -0.2771, 0.4765, 0.8336, -0.4376, 0.9487, -0.438, 0.9487, -0.4112, 0.8304, -0.4108, -0.616, 0.5814, -0.6064, 0.5854, -0.6115, 0.5833, 0.8022, -0.4651, 0.8336, -0.4651, 0.8304, -0.4507, 0.8022, -0.4507, -0.5612, 0.4087, -0.5777, 0.4484, -0.6048, 0.4379, -0.6052, 0.3904, -0.6286, 0.353, -0.618, 0.3486, -0.6063, 0.3909, -0.6148, 0.3944, 0.8022, -0.4376, 0.8336, -0.4376, 0.8304, -0.4108, 0.8022, -0.4107, -0.8036, 0.9624, -0.8105, 0.9624, -0.8105, 0.8314, -0.8036, 0.8314, -0.2866, 0.682, -0.2664, 0.682, -0.2668, 0.7539, -0.2871, 0.7539, -1.085, 0.8151, -1.085, 0.7624, -0.9579, 0.7627, -0.9576, 0.8155, -1.085, 0.7624, -1.085, 0.6988, -0.9579, 0.699, -0.9579, 0.7627, 1.116, -0.7271, 1.116, -0.6793, 1.105, -0.6793, 1.105, -0.7271, 1.113, -1.23, 1.112, -1.116, 0.8023, -1.115, 0.8028, -1.229, -0.2356, 0.4604, -0.2216, 0.4604, -0.2212, 0.4952, -0.2352, 0.4954, -0.5754, 0.3259, -0.5876, 0.3191, -0.586, 0.3153, -0.5754, 0.3216, -0.744, 0.915, -0.744, 0.784, -0.741, 0.784, -0.741, 0.9164, -0.9426, 0.8623, -0.9194, 0.9026, -0.9214, 0.9067, -0.2302, 0.8042, -0.2303, 0.7425, -0.216, 0.7425, -0.2159, 0.8058, -1.087, 0.8108, -1.215, 0.8105, -1.215, 0.7584, -1.087, 0.7586, -0.9119, 0.5983, -0.9144, 0.5968, -0.9144, 0.5864, -0.9119, 0.5878, -0.4479, 0.6112, -0.4445, 0.6089, -0.3977, 0.6562, -0.3999, 0.6597, -0.4739, 0.5478, -0.4699, 0.547, -0.4445, 0.6089, -0.4479, 0.6112, 1.123, -0.7929, 1.123, -0.8197, 1.133, -0.8197, 1.133, -0.7929, -0.568, 1.66, -0.5682, 1.689, -0.5688, 1.689, -0.5687, 1.66, 1.123, -0.7267, 1.123, -0.7654, 1.133, -0.7654, 1.133, -0.7267, 2.233, 1.709, 2.233, 1.833, 2.082, 1.771, 2.145, 1.621, -0.545, 0.3708, -0.5612, 0.4087, -0.6052, 0.3904, -0.6047, 0.3459, -0.5711, 1.688, -0.5718, 1.688, -0.5717, 1.66, -0.571, 1.66, -0.5225, 0.2139, -0.5187, 0.2125, -0.4947, 0.2585, -0.4979, 0.261, -0.4979, 0.261, -0.4947, 0.2585, -0.4504, 0.2887, -0.4525, 0.2919, -0.4525, 0.2919, -0.4504, 0.2887, -0.4132, 0.2948, -0.4148, 0.2982, -0.4132, 0.03358, -0.4504, 0.05428, -0.4525, 0.05188, -0.4148, 0.03083, -0.6455, 0.3268, -0.6421, 0.3268, -0.6418, 0.3323, -0.6452, 0.3323, 2.269, 1.84, 2.277, 1.839, 2.277, 2.021, 2.269, 2.024, 1.594, 1.927, 1.61, 1.953, 1.606, 1.958, 1.59, 1.931, -0.2873, 0.9187, -0.2873, 0.8373, -0.267, 0.8373, -0.267, 0.9187, -0.9563, 0.742, -0.9531, 0.7967, -0.9563, 0.7987, -0.9563, 0.8142, -0.9398, 0.8586, -0.9426, 0.8623, 1.112, -0.8373, 1.113, -0.821, 0.8025, -0.8203, 0.8025, -0.8366, 0.3089, 1.286, 0.31, 1.432, 0.2884, 1.432, 0.2874, 1.286, 0.8003, -0.7912, 0.4905, -0.7918, 0.4905, -0.9442, 0.8003, -0.9436, 0.8022, -0.9497, 1.112, -0.9504, 1.112, -0.8373, 0.8025, -0.8366, 1.133, -0.7654, 1.123, -0.7654, 1.123, -0.7798, 1.133, -0.7798, -0.475, 0.4768, -0.5097, 0.4866, -0.5278, 0.4425, -0.4995, 0.4168, -0.5111, 1.346, -0.5082, 1.353, -0.5249, 1.369, -0.532, 1.366, 0.8005, -1.028, 0.4908, -1.028, 0.491, -1.095, 0.8007, -1.095, -0.6224, 0.3976, -0.6148, 0.3944, -0.6064, 0.4395, -0.6115, 0.4416, -0.5097, 0.4866, -0.5462, 0.4961, -0.5572, 0.4691, -0.5278, 0.4425, -0.5278, 0.4425, -0.5572, 0.4691, -0.5777, 0.4484, -0.5612, 0.4087, 0.5499, 1.509, 0.54, 1.521, 0.5325, 1.47, 0.5499, 1.46, -0.6048, 0.5636, -0.5777, 0.5682, -0.6048, 0.5787, -0.5572, 0.5476, -0.6049, 0.5083, -0.5462, 0.5205, -0.5777, 0.5682, -0.6049, 0.5083, -0.5572, 0.5476, 0.2884, 1.865, 0.31, 1.865, 0.3089, 2.011, 0.2874, 2.011, -0.6103, 0.8327, -0.6102, 0.8601, -0.7397, 0.8601, -0.7398, 0.8325, 0.4905, -0.5836, 0.5059, -0.578, 0.5059, -0.381, 0.4905, -0.3866, 0.8007, -1.095, 0.491, -1.095, 0.4918, -1.23, 0.8016, -1.229, -0.7399, 0.5462, -0.7026, 0.5367, -0.6843, 0.5814, -0.7145, 0.6081, -0.6843, 0.5814, -0.6532, 0.5539, -0.6329, 0.5744, -0.6505, 0.6155, -0.3394, 0.735, -0.3431, 0.788, -0.3455, 0.7883, -0.341, 0.526, -0.3172, 0.5796, -0.3186, 0.5813, -0.3429, 0.5266, 0.6896, -0.5719, 0.6229, -0.574, 0.6231, -0.5794, 0.6896, -0.5836, 1.123, -0.4133, 1.123, -0.7267, 1.133, -0.7267, 1.133, -0.4112, -0.8115, 0.9704, -0.8922, 0.9612, -0.9031, 0.8967, -0.8224, 0.9058, -0.9031, 0.1585, -0.903, 0.2119, -0.9031, 0.17, -0.8036, 0.02534, -0.7798, 0.1865, -0.8488, 0.04885, -0.7547, 0.02625, -0.7798, 0.1865, -0.8036, 0.02534, -0.8836, 0.2727, -0.7798, 0.1865, -0.8479, 0.3197, -0.7552, 0.6959, -0.7534, 0.6916, -0.741, 0.6915, -0.741, 0.6958, 0.1669, -0.5763, 0.1698, -0.5662, 0.1381, -0.572, 0.1381, -0.581, -0.9158, 0.6317, -0.9183, 0.634, -0.918, 0.5797, -0.9155, 0.5772, -0.2611, 0.9454, -0.245, 1.001, -0.265, 0.9448, -0.8488, 0.04885, -0.7929, 0.1748, -0.8835, 0.09352, -0.7929, 0.1748, -0.9014, 0.1495, -0.8994, 0.1433, -0.903, 0.2119, -0.7798, 0.1865, -0.8836, 0.2727, -0.9014, 0.1495, -0.7798, 0.1865, -0.9031, 0.1585, -0.4947, 0.1018, -0.5187, 0.1573, -0.5225, 0.1573, -0.4979, 0.1005, -1.087, 0.668, -1.215, 0.6676, -1.215, 0.6607, -1.087, 0.6609, -0.2867, 1.014, -0.287, 0.986, -0.2667, 0.9861, -0.2664, 1.014, 1.627, 2.027, 1.627, 2.132, 1.611, 2.132, 1.61, 2.027, 0.8022, -0.4651, 0.8022, -0.5038, 0.8304, -0.5038, 0.8336, -0.4651, 0.1949, -0.5664, 0.2979, -0.5634, 0.2979, -0.5393, 0.1949, -0.5424, 0.6434, 1.453, 0.6434, 1.202, 0.6631, 1.209, 0.6631, 1.46, -0.9082, 0.7937, -0.9082, 0.9218, -0.9112, 0.9204, -0.9112, 0.7911, 0.4951, 1.547, 0.4735, 1.547, 0.4735, 1.149, 0.4951, 1.149, 1.103, -0.6852, 1.103, -0.5262, 1.076, -0.5262, 1.077, -0.6852, 1.116, -0.6197, 1.122, -0.6197, 1.122, -0.515, 1.116, -0.515, -0.6402, 0.308, -0.64, 0.308, -0.64, 0.3094, -0.6402, 0.3094, -0.7399, 0.7977, -0.7397, 0.734, -0.6102, 0.734, -0.6103, 0.7977, -0.2955, 0.9918, -0.2955, 0.9103, -0.2889, 0.9126, -0.2889, 0.9941, 2.251, 1.744, 2.267, 1.744, 2.268, 1.848, 2.252, 1.848, -0.577, 2.297, -0.577, 2.345, -0.7292, 2.279, -0.7171, 2.246, -0.3102, 0.6927, -0.3085, 0.6943, -0.3371, 0.7358, -0.3394, 0.735, -0.741, 0.7021, -0.741, 0.7829, -0.7497, 0.7783, -0.7495, 0.6969, -0.7171, 2.246, -0.7292, 2.279, -0.8687, 2.143, -0.8412, 2.131, -0.7924, 0.7444, -0.7886, 0.7449, -0.7815, 0.7993, -0.7853, 0.7988, -0.4845, 1.712, -0.4845, 1.724, -0.532, 1.723, -0.532, 1.712, 1.013, -0.6365, 1.045, -0.5396, 1.041, -0.5322, 1.035, -0.7377, 1.013, -0.6365, 1.027, -0.7436, 0.963, -0.5701, 0.9715, -0.576, 1.012, -0.5013, 1.007, -0.494, -0.9041, 0.7901, -0.9102, 0.7901, -0.9106, 0.7427, -0.9045, 0.7427, -0.532, 1.699, -0.532, 1.559, -0.5208, 1.559, -0.5208, 1.699, 2.206, 1.611, 2.196, 1.611, 2.196, 1.486, 2.206, 1.486, 1.929, 1.614, 1.913, 1.614, 1.913, 1.506, 1.929, 1.506, -0.6408, 0.3299, -0.6408, 0.3241, -0.636, 0.3241, -0.636, 0.3297, -0.5682, 0.2976, -0.5682, 0.341, -0.5743, 0.341, -0.5743, 0.2976, -0.4845, 1.712, -0.532, 1.711, -0.532, 1.7, -0.4845, 1.699, -0.8148, 0.8521, -0.8164, 0.8636, -0.8971, 0.8545, -0.8955, 0.843, 1.105, -0.6793, 1.116, -0.6793, 1.116, -0.6675, 1.105, -0.6675, 0.977, -0.7815, 1.006, -0.8197, 1.012, -0.8149, 0.9812, -0.7741, -0.634, 0.3448, -0.6341, 0.3448, -0.635, 0.3428, -0.6349, 0.3428, -1.087, 0.6956, -1.087, 0.7586, -1.215, 0.7584, -1.215, 0.6954, -0.9119, 0.5878, -0.9144, 0.5864, -0.9144, 0.5772, -0.9119, 0.5773, -0.475, 0.5048, -0.5097, 0.5059, -0.5097, 0.4866, -0.475, 0.4768, -0.616, 0.5814, -0.6115, 0.5833, -0.6224, 0.6273, -0.6505, 0.6155, 0.31, 1.819, 0.263, 1.72, 0.266, 1.709, 0.1799, 1.572, 0.1722, 1.577, 0.1251, 1.432, 0.1457, 1.432, 0.1691, 1.709, 0.1251, 1.648, 0.1691, 1.648, 0.1722, 1.72, 0.1251, 1.819, 0.1691, 1.709, 0.3098, 1.648, 0.266, 1.709, 0.2659, 1.648, 0.8336, -0.4651, 0.8304, -0.5038, 0.8557, -0.5039, 0.8557, -0.4652, -0.2866, 1.021, -0.2867, 1.014, -0.2664, 1.014, -0.2664, 1.021, -0.5097, 0.5301, -0.5097, 0.5107, -0.475, 0.5118, -0.475, 0.5399, 2.269, 1.657, 2.269, 1.621, 2.277, 1.624, 2.277, 1.658, -0.9563, 0.7987, -0.9531, 0.8117, -0.9563, 0.8142, -0.4148, 0.2982, -0.4132, 0.2948, -0.4043, 0.2968, -0.4058, 0.3002, -1.085, 0.8425, -1.085, 0.8367, -0.9574, 0.8371, -0.9573, 0.843, -0.6675, 0.3693, -0.6286, 0.353, -0.6148, 0.3944, -0.6224, 0.3976, -0.6505, 0.4094, -0.6224, 0.3976, -0.6115, 0.4416, -0.616, 0.4435, -0.6329, 0.5744, -0.6064, 0.5698, -0.616, 0.5814, 0.2979, -0.5634, 0.4502, -0.6066, 0.4502, -0.5826, 0.2979, -0.5393, 0.2884, 1.865, 0.1457, 1.865, 0.1799, 1.725, 0.2547, 1.725, 0.2547, 1.572, 0.2884, 1.432, 0.31, 1.432, 0.263, 1.577, -0.4737, 0.7347, -0.4733, 0.682, -0.3465, 0.682, -0.347, 0.7347, 0.7008, -0.5398, 0.6901, -0.5439, 0.6958, -0.5836, 0.7008, -0.5818, 2.269, 1.84, 2.269, 1.657, 2.277, 1.658, 2.277, 1.839, 0.1461, 1.149, 0.2886, 1.149, 0.2874, 1.286, 0.1457, 1.286, -0.2947, 0.8863, -0.2925, 0.885, -0.2884, 0.8903, -0.2906, 0.8915, -0.6408, 0.3392, -0.6455, 0.3392, -0.6455, 0.3334, -0.6408, 0.3335, -1.085, 0.6335, -0.9577, 0.6337, -0.9579, 0.699, -1.085, 0.6988, 0.1256, 1.149, 0.1461, 1.149, 0.1457, 1.286, 0.1253, 1.286, -0.3003, 0.3476, -0.3037, 0.3534, -0.3056, 0.3516, -0.3022, 0.3459, -0.6455, 0.3268, -0.6452, 0.3207, -0.6418, 0.3207, -0.6421, 0.3268, 0.1799, 1.572, 0.1457, 1.432, 0.2884, 1.432, 0.2547, 1.572, -0.8835, 0.09352, -0.8994, 0.1433, -0.8856, 0.1001, 1.116, -0.4283, 1.122, -0.4283, 1.123, -0.3834, 1.116, -0.3834, -0.8687, 1.548, -0.7292, 1.413, -0.7171, 1.445, -0.8412, 1.56, -0.5698, 1.495, -0.5768, 1.494, -0.5523, 1.346, -0.5453, 1.346, -0.5453, 1.66, -0.5523, 1.659, -0.5768, 1.494, -0.5698, 1.495, -0.476, 0.7274, -0.4761, 0.7931, -0.6052, 0.7931, -0.605, 0.7274, 0.1949, -0.5424, 0.1949, -0.346, 0.1669, -0.3468, 0.1669, -0.5432, 1.104, -0.8197, 1.103, -0.6852, 1.077, -0.6852, 1.078, -0.8197, 2.294, 1.906, 2.286, 1.901, 2.286, 1.876, 2.294, 1.879, 1.63, 1.622, 1.61, 1.635, 1.617, 1.608, 1.376, 1.229, 1.36, 1.24, 1.349, 1.22, 1.372, 1.203, 1.353, 1.608, 1.34, 1.438, 1.353, 1.438, 1.63, 1.438, 1.617, 1.608, 1.617, 1.438, 1.36, 1.635, 1.34, 1.622, 1.353, 1.608, -1.075, 0.8441, -0.9943, 0.8538, -1.004, 0.9185, -1.085, 0.9087, 1.376, 1.646, 1.372, 1.672, 1.349, 1.655, 1.36, 1.635, -0.3172, 0.5796, -0.3003, 0.595, -0.3015, 0.597, -0.3186, 0.5813, 1.551, 0.5407, 1.537, 0.5396, 1.554, 0.5349, -0.6148, 0.6305, -0.6063, 0.634, -0.618, 0.6763, -0.6286, 0.6719, 1.041, -0.5322, 1.045, -0.5396, 1.076, -0.4988, 1.07, -0.494, 1.537, 0.7257, 1.551, 0.7231, 1.554, 0.7302, 1.709, 0.7229, 1.709, 0.5406, 1.868, 0.5407, 1.868, 0.7231, -0.7665, 0.8273, -0.7706, 0.8282, -0.7706, 0.6989, -0.7665, 0.6969, -0.7488, 0.9623, -0.7561, 0.9624, -0.7561, 0.8314, -0.7488, 0.8314, 0.5107, 1.537, 0.5107, 1.46, 0.526, 1.46, 0.526, 1.537, 1.895, 1.583, 1.843, 1.559, 1.847, 1.545, -0.6224, 0.6273, -0.6148, 0.6305, -0.6286, 0.6719, -0.6675, 0.6556, 1.68, 1.545, 1.631, 1.412, 1.68, 1.412, 1.895, 1.412, 1.847, 1.545, 1.847, 1.412, 1.684, 1.559, 1.631, 1.583, 1.68, 1.545, 1.709, 0.7229, 1.868, 0.7231, 1.865, 0.7302, 1.709, 0.73, -0.9071, 0.7925, -0.9041, 0.7911, -0.9041, 0.9193, -0.9071, 0.9218, 0.503, 1.537, 0.503, 1.556, 0.4955, 1.556, 0.4953, 1.537, 0.5639, 1.472, 0.5501, 1.504, 0.5541, 1.46, -0.6327, 0.3184, -0.6327, 0.3201, -0.6329, 0.3201, -0.6329, 0.3184, 0.5032, 1.556, 0.5032, 1.537, 0.5107, 1.538, 0.5107, 1.556, 0.31, 1.865, 0.2884, 1.865, 0.2547, 1.725, 0.263, 1.72, -0.5097, 0.5107, -0.5097, 0.5059, -0.475, 0.5048, -0.475, 0.5118, -0.4846, 1.353, -0.5082, 1.353, -0.5111, 1.346, -0.4817, 1.346, 2.082, 1.771, 2.145, 1.92, 2.02, 1.92, -0.5659, 0.3209, -0.5657, 0.3209, -0.5657, 0.3385, -0.5659, 0.3385, -0.5249, 1.393, -0.5082, 1.409, -0.5111, 1.416, -0.532, 1.395, 2.046, 1.354, 2.195, 1.417, 2.108, 1.506, 1.984, 1.506, 0.8557, -0.8194, 0.9487, -0.8197, 0.9487, -0.5042, 0.8557, -0.5039, -0.4616, 1.538, -0.4686, 1.535, -0.4686, 1.512, -0.4616, 1.509, -0.5657, 0.3034, -0.5657, 0.3209, -0.5659, 0.3209, -0.5659, 0.3034, -0.4822, 1.559, -0.4851, 1.552, -0.4686, 1.535, -0.4616, 1.538, 2.082, 1.771, 1.931, 1.709, 2.02, 1.621, 0.1669, -0.5432, 0.1669, -0.3468, 0.1381, -0.3516, 0.1381, -0.548, -0.4817, 1.416, -0.4846, 1.409, -0.4679, 1.393, -0.4608, 1.395, 2.082, 1.771, 2.02, 1.621, 2.145, 1.621, -0.9046, 0.7143, -0.9107, 0.7143, -0.9107, 0.7077, -0.9046, 0.7077, -0.4616, 1.467, -0.4822, 1.487, -0.4851, 1.48, -0.4686, 1.464, 1.93, 1.835, 1.843, 1.923, 1.781, 1.772, 1.93, 1.71, 1.924, 1.924, 1.924, 2.049, 1.913, 2.05, 1.913, 1.924, -0.5114, 1.559, -0.532, 1.538, -0.5249, 1.535, -0.5085, 1.552, 1.105, -0.6197, 1.116, -0.6197, 1.116, -0.515, 1.105, -0.515, -0.4822, 1.559, -0.5114, 1.559, -0.5085, 1.552, -0.4851, 1.552, 2.082, 1.771, 2.233, 1.833, 2.145, 1.92, 1.93, 1.614, 1.93, 1.506, 1.946, 1.506, 1.946, 1.614, -0.5672, 1.686, -0.5678, 1.685, -0.5678, 1.66, -0.5672, 1.66, -0.573, 1.715, -0.5736, 1.715, -0.5737, 1.688, -0.5731, 1.688, -0.5721, 1.688, -0.5728, 1.688, -0.5727, 1.66, -0.572, 1.66, -0.5741, 1.689, -0.5748, 1.689, -0.5746, 1.66, -0.574, 1.66, -0.5698, 1.689, -0.5697, 1.66, -0.569, 1.66, -0.5692, 1.689, -0.5663, 1.686, -0.5669, 1.685, -0.5669, 1.66, -0.5663, 1.66, -0.5731, 1.688, -0.5737, 1.688, -0.5736, 1.66, -0.573, 1.66, -0.5653, 1.686, -0.5653, 1.715, -0.5657, 1.715, -0.5657, 1.686, -0.4616, 1.437, -0.4686, 1.44, -0.4851, 1.423, -0.4822, 1.416, 1.781, 1.772, 1.843, 1.621, 1.93, 1.71, 0.1778, -1.23, 0.4899, -1.23, 0.4889, -1.096, 0.1767, -1.096, -0.5114, 1.487, -0.5085, 1.48, -0.4851, 1.48, -0.4822, 1.487, 2.046, 1.354, 1.896, 1.292, 1.984, 1.203, 2.108, 1.203, 1.116, -0.8197, 1.116, -0.7271, 1.105, -0.7271, 1.106, -0.8197, -0.5085, 1.423, -0.525, 1.44, -0.532, 1.437, -0.5114, 1.416, -0.5671, 0.3205, -0.5671, 0.3028, -0.5669, 0.3028, -0.5669, 0.3205, -0.4616, 1.437, -0.4616, 1.467, -0.4686, 1.464, -0.4686, 1.44, 1.781, 1.772, 1.843, 1.923, 1.719, 1.923, -0.5659, 1.686, -0.5659, 1.715, -0.5663, 1.715, -0.5663, 1.686, -0.5767, 1.714, -0.5768, 1.689, -0.5762, 1.689, -0.576, 1.714, -0.5678, 1.686, -0.5672, 1.686, -0.5672, 1.711, -0.5678, 1.711, -0.5669, 1.715, -0.5669, 1.686, -0.5666, 1.686, -0.5666, 1.715, 0.5717, 1.574, 0.5737, 1.609, 0.5663, 1.609, 0.5683, 1.574, -0.2298, 0.2744, -0.2255, 0.2744, -0.2218, 0.3117, -0.2359, 0.3117, -0.348, 0.6652, -0.348, 0.598, -0.3434, 0.598, -0.3434, 0.6652, -1.087, 0.6332, -1.215, 0.633, -1.214, 0.5772, -1.086, 0.5775, -0.6102, 0.8601, -0.6098, 0.9144, -0.7393, 0.9144, -0.7397, 0.8601, 2.198, 2.107, 2.181, 2.107, 2.181, 2.042, 2.197, 2.042, -0.9486, 1.834, -0.9109, 1.834, -0.9109, 1.857, -0.9486, 1.857, 1.112, -0.9676, 1.112, -0.9504, 0.8022, -0.9497, 0.8022, -0.9669, 0.6434, 1.453, 0.514, 1.406, 0.514, 1.155, 0.6434, 1.202, -1.087, 0.668, -1.087, 0.6956, -1.215, 0.6954, -1.215, 0.6676, 0.4735, 1.149, 0.4735, 1.547, 0.3311, 1.547, 0.3311, 1.149, 1.076, -0.5262, 1.103, -0.5262, 1.103, -0.3661, 1.077, -0.3661, -1.205, 0.9699, -1.215, 0.9085, -1.136, 0.9183, -1.126, 0.9797, 0.4507, -0.5617, 0.4509, -0.6404, 0.457, -0.6404, 0.4568, -0.5617, 1.113, -1.228, 1.123, -1.23, 1.123, -0.9146, 1.113, -0.9146, 0.3105, 1.149, 0.3311, 1.149, 0.3311, 1.547, 0.3105, 1.547, 1.105, -0.4283, 1.116, -0.4283, 1.116, -0.3834, 1.106, -0.3834, 0.1767, -0.7764, 0.1763, -0.9366, 0.4885, -0.9366, 0.4889, -0.7765, -0.5669, 0.3382, -0.5671, 0.3382, -0.5671, 0.3205, -0.5669, 0.3205, -0.2992, 0.3461, -0.2876, 0.3461, -0.2876, 0.4765, -0.2992, 0.4765, -0.347, 0.8241, -0.4738, 0.8243, -0.4739, 0.7971, -0.3471, 0.7971, -0.287, 0.986, -0.2873, 0.9187, -0.267, 0.9187, -0.2667, 0.9861, 1.709, 0.7229, 1.551, 0.7231, 1.551, 0.5407, 1.709, 0.5406, -0.6556, 0.2681, -0.6558, 0.2143, -0.5242, 0.2147, -0.5239, 0.2685, -0.6553, 0.2901, -0.6556, 0.2681, -0.5239, 0.2685, -0.5237, 0.2905, 0.8022, -0.4376, 0.8022, -0.4507, 0.8304, -0.4507, 0.8336, -0.4376, -0.7716, 0.702, -0.7716, 0.7855, -0.7804, 0.7802, -0.7802, 0.6969, -0.6641, 0.5271, -0.6641, 0.4978, -0.6064, 0.5125, -0.618, 0.3486, -0.6062, 0.3459, -0.6063, 0.3909, -0.6148, 0.3944, -0.6063, 0.3909, -0.6064, 0.4395, -0.616, 0.4435, -0.6115, 0.4416, -0.6064, 0.4395, -0.9426, 0.6217, -0.9214, 0.5772, -0.9194, 0.5813, -0.5462, 0.4961, -0.5462, 0.5076, -0.6049, 0.5083, -0.5462, 0.5076, -0.5462, 0.509, -0.6049, 0.5083, -0.9531, 0.6873, -0.9531, 0.742, -0.9563, 0.742, -0.9398, 0.6254, -0.9531, 0.6723, -0.9563, 0.6698, -0.5777, 0.4484, -0.6049, 0.5083, -0.6048, 0.453, -0.346, 0.4627, -0.341, 0.526, -0.3429, 0.5266, -0.6785, 0.2835, -0.6847, 0.2915, -0.7075, 0.3207, -0.7798, 0.1865, -0.7547, 0.02625, -0.735, 0.03721, -0.7301, 0.03991, -0.7104, 0.05087, -0.7798, 0.1865, -0.9158, 0.6961, -0.9183, 0.6981, -0.9183, 0.634, -0.6569, 0.1557, -0.6569, 0.2196, -0.7643, 0.1907, -0.7643, 0.1907, -0.6728, 0.2694, -0.6748, 0.2756, 0.9492, -0.6772, 0.977, -0.7815, 0.9812, -0.7741, 0.9492, -0.6772, 0.9569, -0.6747, 0.9715, -0.576, 0.263, 1.577, 0.31, 1.432, 0.31, 1.478, 0.1691, 1.588, 0.1691, 1.648, 0.1251, 1.648, 0.1722, 1.577, 0.1691, 1.588, 0.1251, 1.478, 0.266, 1.588, 0.31, 1.478, 0.3098, 1.648, -0.9531, 0.6723, -0.9531, 0.6873, -0.9563, 0.6853, -0.6329, 0.4506, -0.616, 0.4435, -0.6064, 0.4551, -0.6569, 0.2196, -0.659, 0.2262, -0.6728, 0.2694, 1.61, 1.24, 1.621, 1.22, 1.63, 1.253, 1.353, 1.267, 1.353, 1.438, 1.34, 1.438, 1.617, 1.267, 1.63, 1.253, 1.63, 1.438, 1.36, 1.24, 1.353, 1.267, 1.34, 1.253, 1.868, 0.5407, 1.865, 0.5349, 1.882, 0.5396, 1.868, 0.7231, 1.887, 0.7171, 1.881, 0.7257, 1.843, 1.265, 1.888, 1.215, 1.895, 1.241, 1.68, 1.279, 1.68, 1.412, 1.631, 1.412, 1.847, 1.279, 1.895, 1.241, 1.895, 1.412, 1.684, 1.264, 1.68, 1.279, 1.631, 1.241, 0.5737, 1.533, 0.5737, 1.609, 0.5717, 1.574, 0.54, 1.521, 0.5302, 1.533, 0.5263, 1.489, 0.5663, 1.533, 0.5683, 1.568, 0.5683, 1.574, -0.2359, 0.3117, -0.2357, 0.2283, -0.2297, 0.2656, -0.2254, 0.2656, -0.2216, 0.2283, -0.2218, 0.3117, -0.918, 0.7582, -0.9183, 0.6981, -0.9158, 0.6961, -0.616, 0.5814, -0.6064, 0.5698, -0.6064, 0.5854, -0.9426, 0.8623, -0.9398, 0.8586, -0.9194, 0.9026, -0.9563, 0.742, -0.9531, 0.742, -0.9531, 0.7967, -0.9563, 0.8142, -0.9531, 0.8117, -0.9398, 0.8586, -0.6048, 0.5636, -0.6049, 0.5083, -0.5777, 0.5682, -0.3394, 0.735, -0.3371, 0.7358, -0.3431, 0.788, -0.9031, 0.1585, -0.7798, 0.1865, -0.903, 0.2119, -0.2611, 0.9454, -0.2411, 1.001, -0.245, 1.001, -0.8488, 0.04885, -0.7798, 0.1865, -0.7929, 0.1748, -0.7929, 0.1748, -0.7798, 0.1865, -0.9014, 0.1495, 1.013, -0.6365, 1.02, -0.639, 1.045, -0.5396, 1.035, -0.7377, 1.02, -0.639, 1.013, -0.6365, 0.31, 1.819, 0.31, 1.865, 0.263, 1.72, 0.1691, 1.709, 0.1251, 1.819, 0.1251, 1.648, 0.1722, 1.72, 0.1251, 1.865, 0.1251, 1.819, 0.3098, 1.648, 0.31, 1.819, 0.266, 1.709, -0.9563, 0.7987, -0.9531, 0.7967, -0.9531, 0.8117, -0.6675, 0.6556, -0.6505, 0.6155, -0.6224, 0.6273, -0.6505, 0.6155, -0.6329, 0.5744, -0.616, 0.5814, -0.6329, 0.5744, -0.6064, 0.5125, -0.6064, 0.5698, -0.8835, 0.09352, -0.7929, 0.1748, -0.8994, 0.1433, 1.63, 1.622, 1.621, 1.655, 1.61, 1.635, 1.353, 1.608, 1.34, 1.622, 1.34, 1.438, 1.63, 1.438, 1.63, 1.622, 1.617, 1.608, 1.36, 1.635, 1.349, 1.655, 1.34, 1.622, 1.551, 0.5407, 1.532, 0.5471, 1.537, 0.5396, 1.537, 0.7257, 1.532, 0.7171, 1.551, 0.7231, 1.895, 1.583, 1.888, 1.609, 1.843, 1.559, 1.68, 1.545, 1.631, 1.583, 1.631, 1.412, 1.895, 1.412, 1.895, 1.583, 1.847, 1.545, 1.684, 1.559, 1.639, 1.609, 1.631, 1.583, 0.5639, 1.472, 0.5564, 1.523, 0.5501, 1.504, 2.234, 1.853, 2.251, 1.853, 2.25, 1.97, 2.234, 1.97])
me_cylinder_013.use_remesh_preserve_volume = False
me_cylinder_013.use_remesh_preserve_attributes = False
me_cylinder_013.use_mirror_vertex_groups = False
me_cylinder_013.update()

# ---- objects
ob_wheel_001 = bpy.data.objects.new('wheel.001', me_cylinder_001)
ob_wheel = bpy.data.objects.new('wheel', me_cylinder_000)
ob_cleanfix = bpy.data.objects.new('cleanfix', me_cylinder_013)

# ---- transforms, parenting, visibility, modifiers, constraints
ob_wheel_001.location = (-0.3695, 0.0, 0.079)
ob_wheel_001.lineart.crease_threshold = 0.0
ob_wheel.location = (0.37, 0.0, 0.079)
ob_wheel.lineart.crease_threshold = 0.0
ob_cleanfix.location = (0.0, 0.0, 0.0)
ob_cleanfix.lineart.crease_threshold = 0.0

# ---- collection membership
col_collection_1.objects.link(ob_wheel_001)
col_collection_1.objects.link(ob_wheel)
col_collection_1.objects.link(ob_cleanfix)

# ---- scene / render settings (as saved in the file)
scene.frame_start = 1; scene.frame_end = 250; scene.frame_set(1)
scene.render.engine = 'BLENDER_EEVEE_NEXT'
scene.render.resolution_percentage = 50
scene.render.dither_intensity = 0.0
scene.cycles.use_denoising = False
scene.cycles.samples = 128
scene.cycles.sampling_pattern = 'TABULATED_SOBOL'
scene.cycles.use_adaptive_sampling = False
scene.cycles.use_light_tree = False
scene.cycles.blur_glossy = 0.0
scene.cycles.sample_clamp_indirect = 0.0
scene.view_settings.view_transform = 'Standard'
bpy.context.view_layer.update()

# ---- added for rendering (the .blend has no active camera and no usable light): camera, sun
cam_auto = bpy.data.cameras.new('AutoCamera')
cam_auto.lens = 50.0
cam_auto.sensor_width = 36.0
cam_auto.clip_end = 1000.0
ob_auto_camera = bpy.data.objects.new('AutoCamera', cam_auto)
scene.collection.objects.link(ob_auto_camera)
ob_auto_camera.location = (1.38743, -1.66492, 1.54944)
ob_auto_camera.rotation_euler = (1.09748, -7.21219e-08, 0.694738)
scene.camera = ob_auto_camera
light_auto_sun = bpy.data.lights.new('AutoSun', 'SUN')
light_auto_sun.energy = 3.0
light_auto_sun.angle = 0.0523599
ob_auto_sun = bpy.data.objects.new('AutoSun', light_auto_sun)
scene.collection.objects.link(ob_auto_sun)
ob_auto_sun.rotation_euler = (0.872665, 0.174533, 0.523599)
bpy.context.view_layer.update()
